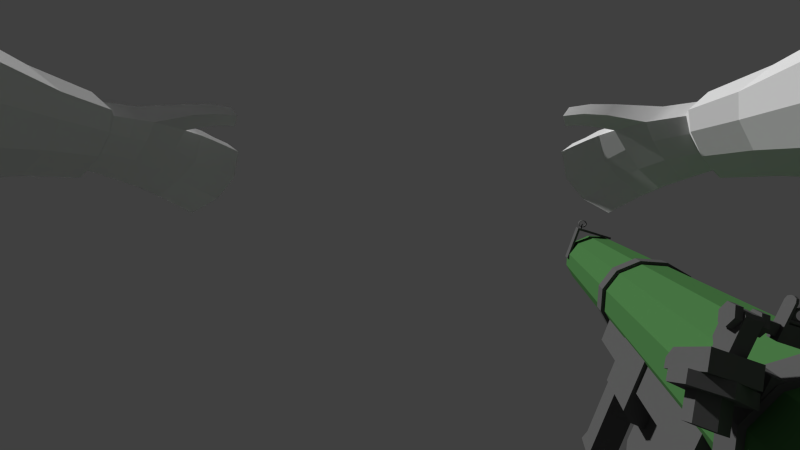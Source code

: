# Source: SMAW.blend  (saved by Blender 2.74.0; exported with 4.5.12 LTS)
import bpy
from mathutils import Matrix  # noqa: F401  (used for matrix-valued properties, if any)

bpy.ops.wm.read_factory_settings(use_empty=True)
scene = bpy.context.scene
scene.name = 'Scene'

# ---- collections
col_collection_1 = bpy.data.collections.new('Collection 1'); scene.collection.children.link(col_collection_1)

# ---- materials (node trees are filled in below, after node groups)
mat_material_002 = bpy.data.materials.new('Material.002')
mat_material_002.alpha_threshold = 0.0
mat_material_002.use_transparent_shadow = False
mat_material_002.diffuse_color = (0.07138, 0.2019, 0.06345, 1.0)
mat_material_002.roughness = 0.5
mat_material_002.line_color = (0.0, 0.0, 0.0, 1.0)
mat_material_004 = bpy.data.materials.new('Material.004')
mat_material_004.alpha_threshold = 0.0
mat_material_004.use_transparent_shadow = False
mat_material_004.diffuse_color = (0.1149, 0.1149, 0.1149, 1.0)
mat_material_004.roughness = 0.5
mat_material_004.line_color = (0.0, 0.0, 0.0, 1.0)
mat_material_003 = bpy.data.materials.new('Material.003')
mat_material_003.alpha_threshold = 0.0
mat_material_003.use_transparent_shadow = False
mat_material_003.diffuse_color = (0.1146, 0.1789, 0.07768, 1.0)
mat_material_003.roughness = 0.5
mat_material_003.line_color = (0.0, 0.0, 0.0, 1.0)
mat_material_005 = bpy.data.materials.new('Material.005')
mat_material_005.alpha_threshold = 0.0
mat_material_005.use_transparent_shadow = False
mat_material_005.diffuse_color = (0.0985, 0.0985, 0.0985, 1.0)
mat_material_005.roughness = 0.5
mat_material_005.line_color = (0.0, 0.0, 0.0, 1.0)
mat_material_006 = bpy.data.materials.new('Material.006')
mat_material_006.alpha_threshold = 0.0
mat_material_006.use_transparent_shadow = False
mat_material_006.roughness = 0.5
mat_material_006.line_color = (0.0, 0.0, 0.0, 1.0)
mat_material = bpy.data.materials.new('Material')
mat_material.alpha_threshold = 0.0
mat_material.use_transparent_shadow = False
mat_material.roughness = 0.5
mat_material_001 = bpy.data.materials.new('Material.001')
mat_material_001.alpha_threshold = 0.0
mat_material_001.use_transparent_shadow = False
mat_material_001.roughness = 0.5

# ---- material node trees

# ---- world
world_world = bpy.data.worlds.new('World'); scene.world = world_world
world_world.color = (0.05088, 0.05088, 0.05088)
world_world.use_sun_shadow = False
world_world.sun_shadow_jitter_overblur = 0.0
world_world.cycles.sampling_method = 'MANUAL'
world_world.cycles.sample_map_resolution = 256

# ---- cameras
cam_camera = bpy.data.cameras.new('Camera')
cam_camera.clip_end = 100.0
cam_camera.lens = 14.41
cam_camera.sensor_width = 32.0
cam_camera.sensor_height = 18.0
cam_camera.display_size = 2.0
cam_camera.lens_unit = 'FOV'
cam_camera.show_composition_thirds = True
cam_camera.show_composition_golden_tria_b = True
cam_camera.dof.focus_distance = 0.0
cam_camera.dof.aperture_fstop = 128.0

# ---- meshes
me_cylinder_001 = bpy.data.meshes.new('Cylinder.001')
me_cylinder_001.from_pydata([(0.083, 0.1005, 0.1096), (0.083, 0.1037, 0.1096), (0.0857, 0.1005, 0.1101), (0.0857, 0.1037, 0.1101), (0.088, 0.1005, 0.1117), (0.088, 0.1037, 0.1117), (0.08953, 0.1005, 0.114), (0.08953, 0.1037, 0.114), (0.09006, 0.1005, 0.1167), (0.09006, 0.1037, 0.1167), (0.08953, 0.1005, 0.1194), (0.08953, 0.1037, 0.1194), (0.088, 0.1005, 0.1217), (0.088, 0.1037, 0.1217), (0.0857, 0.1005, 0.1232), (0.0857, 0.1037, 0.1232), (0.083, 0.1005, 0.1237), (0.083, 0.1037, 0.1237), (0.0803, 0.1005, 0.1232), (0.0803, 0.1037, 0.1232), (0.078, 0.1005, 0.1217), (0.078, 0.1037, 0.1217), (0.07647, 0.1005, 0.1194), (0.07647, 0.1037, 0.1194), (0.07594, 0.1005, 0.1167), (0.07594, 0.1037, 0.1167), (0.07647, 0.1005, 0.114), (0.07647, 0.1037, 0.114), (0.078, 0.1005, 0.1117), (0.078, 0.1037, 0.1117), (0.0803, 0.1005, 0.1101), (0.0803, 0.1037, 0.1101), (0.083, 0.1006, 0.111), (0.08517, 0.1006, 0.1114), (0.08517, 0.1036, 0.1114), (0.083, 0.1036, 0.111), (0.08701, 0.1006, 0.1127), (0.08701, 0.1036, 0.1127), (0.08824, 0.1006, 0.1145), (0.08824, 0.1036, 0.1145), (0.08867, 0.1006, 0.1167), (0.08867, 0.1036, 0.1167), (0.08824, 0.1006, 0.1188), (0.08824, 0.1036, 0.1188), (0.08701, 0.1006, 0.1207), (0.08701, 0.1036, 0.1207), (0.08517, 0.1006, 0.1219), (0.08517, 0.1036, 0.1219), (0.083, 0.1006, 0.1223), (0.083, 0.1036, 0.1223), (0.08083, 0.1006, 0.1219), (0.08083, 0.1036, 0.1219), (0.07899, 0.1006, 0.1207), (0.07899, 0.1036, 0.1207), (0.07776, 0.1006, 0.1188), (0.07776, 0.1036, 0.1188), (0.07733, 0.1006, 0.1167), (0.07733, 0.1036, 0.1167), (0.07776, 0.1006, 0.1145), (0.07776, 0.1036, 0.1145), (0.07899, 0.1006, 0.1127), (0.07899, 0.1036, 0.1127), (0.08083, 0.1006, 0.1114), (0.08083, 0.1036, 0.1114), (0.09006, 0.1005, 0.1052), (0.09006, 0.1037, 0.1052), (0.07594, 0.1005, 0.1052), (0.07594, 0.1037, 0.1052), (0.083, -0.9148, 0.1041), (0.083, -0.895, 0.1041), (0.08779, -0.9148, 0.1051), (0.08779, -0.895, 0.1051), (0.09185, -0.9148, 0.1078), (0.09185, -0.895, 0.1078), (0.09457, -0.9148, 0.1119), (0.09457, -0.895, 0.1119), (0.09552, -0.9148, 0.1167), (0.09552, -0.895, 0.1167), (0.09457, -0.9148, 0.1215), (0.09457, -0.895, 0.1215), (0.09185, -0.9148, 0.1255), (0.09185, -0.895, 0.1255), (0.08779, -0.9148, 0.1282), (0.08779, -0.895, 0.1282), (0.083, -0.9148, 0.1292), (0.083, -0.895, 0.1292), (0.07821, -0.9148, 0.1282), (0.07821, -0.895, 0.1282), (0.07415, -0.9148, 0.1255), (0.07415, -0.895, 0.1255), (0.07143, -0.9148, 0.1215), (0.07143, -0.895, 0.1215), (0.07048, -0.9148, 0.1167), (0.07048, -0.895, 0.1167), (0.07143, -0.9148, 0.1119), (0.07143, -0.895, 0.1119), (0.07415, -0.9148, 0.1078), (0.07415, -0.895, 0.1078), (0.07821, -0.9148, 0.1051), (0.07821, -0.895, 0.1051), (-0.0651, -0.1514, -0.1039), (-0.0651, -0.3421, -0.1039), (-0.0651, -0.1514, 0.02241), (-0.0651, -0.3421, 0.02241), (-0.07326, -0.2506, -0.04784), (-0.07326, -0.1459, -0.04784), (0.07326, -0.1459, -0.04784), (0.07326, -0.2506, -0.04784), (-0.06771, -0.371, -0.0442), (-0.06771, 0.02912, -0.0442), (0.06771, 0.02912, -0.0442), (0.06771, -0.371, -0.0442), (-0.06771, -0.371, -0.109), (-0.06771, 0.02912, -0.109), (0.06771, 0.02912, -0.109), (0.06771, -0.371, -0.109), (-0.02439, -0.3441, -0.1067), (-0.02439, -0.2147, -0.1067), (0.02439, -0.2147, -0.1067), (0.02439, -0.3441, -0.1067), (-0.02439, -0.3641, -0.1508), (-0.02439, -0.2982, -0.1508), (0.02439, -0.2982, -0.1508), (0.02439, -0.3641, -0.1508), (-0.02439, -0.3681, -0.1799), (-0.02439, -0.3169, -0.1799), (0.02439, -0.3169, -0.1799), (0.02439, -0.3681, -0.1799), (-0.02439, -0.3681, -0.3271), (-0.02439, -0.3169, -0.3271), (0.02439, -0.3169, -0.3271), (0.02439, -0.3681, -0.3271), (-0.02439, -0.3824, -0.3568), (-0.02439, -0.3169, -0.3568), (0.02439, -0.3169, -0.3568), (0.02439, -0.3824, -0.3568), (-2.705e-08, -0.9289, -0.09242), (-2.705e-08, 0.3335, -0.09242), (0.04621, -0.9289, -0.08004), (0.04621, 0.3335, -0.08004), (0.08004, -0.9289, -0.04621), (0.08004, 0.3335, -0.04621), (0.09242, -0.9289, 1.233e-07), (0.09242, 0.3335, 1.372e-07), (0.08004, -0.9289, 0.04621), (0.08004, 0.3335, 0.04621), (0.04621, -0.9289, 0.08004), (0.04621, 0.3335, 0.08004), (-1.309e-08, -0.9289, 0.09242), (-1.309e-08, 0.3335, 0.09242), (-0.04621, -0.9289, 0.08004), (-0.04621, 0.3335, 0.08004), (-0.08004, -0.9289, 0.04621), (-0.08004, 0.3335, 0.04621), (-0.09242, -0.9289, 1.622e-07), (-0.09242, 0.3335, 1.762e-07), (-0.08004, -0.9289, -0.04621), (-0.08004, 0.3335, -0.04621), (-0.04621, -0.9289, -0.08004), (-0.04621, 0.3335, -0.08004), (-1.967e-08, -0.9289, -0.07472), (0.03736, -0.9289, -0.06471), (0.06471, -0.9289, -0.03736), (0.07472, -0.9289, 1.236e-07), (0.06471, -0.9289, 0.03736), (0.03736, -0.9289, 0.06471), (-1.309e-08, -0.9289, 0.07472), (-0.03736, -0.9289, 0.06471), (-0.06471, -0.9289, 0.03736), (-0.07472, -0.9289, 1.51e-07), (-0.06471, -0.9289, -0.03736), (-0.03736, -0.9289, -0.06471), (-8.661e-08, -0.6525, 4.456e-07), (-2.8e-08, -0.421, -0.09965), (-2.8e-08, -0.3863, -0.09965), (0.04983, -0.421, -0.0863), (0.04983, -0.3863, -0.0863), (0.0863, -0.421, -0.04983), (0.0863, -0.3863, -0.04983), (0.09965, -0.421, 1.22e-07), (0.09965, -0.3863, 1.371e-07), (0.0863, -0.421, 0.04983), (0.0863, -0.3863, 0.04983), (0.04983, -0.421, 0.0863), (0.04983, -0.3863, 0.0863), (-1.295e-08, -0.421, 0.09965), (-1.295e-08, -0.3863, 0.09965), (-0.04983, -0.421, 0.0863), (-0.04983, -0.3863, 0.0863), (-0.0863, -0.421, 0.04983), (-0.0863, -0.3863, 0.04983), (-0.09965, -0.421, 1.64e-07), (-0.09965, -0.3863, 1.791e-07), (-0.0863, -0.421, -0.04983), (-0.0863, -0.3863, -0.04983), (-0.04983, -0.421, -0.0863), (-0.04983, -0.3863, -0.0863), (-2.8e-08, 0.2668, -0.09965), (-2.8e-08, 0.3014, -0.09965), (0.04983, 0.2668, -0.0863), (0.04983, 0.3014, -0.0863), (0.0863, 0.2668, -0.04983), (0.0863, 0.3014, -0.04983), (0.09965, 0.2668, 1.22e-07), (0.09965, 0.3014, 1.371e-07), (0.0863, 0.2668, 0.04983), (0.0863, 0.3014, 0.04983), (0.04983, 0.2668, 0.0863), (0.04983, 0.3014, 0.0863), (-1.295e-08, 0.2668, 0.09965), (-1.295e-08, 0.3014, 0.09965), (-0.04983, 0.2668, 0.0863), (-0.04983, 0.3014, 0.0863), (-0.0863, 0.2668, 0.04983), (-0.0863, 0.3014, 0.04983), (-0.09965, 0.2668, 1.64e-07), (-0.09965, 0.3014, 1.791e-07), (-0.0863, 0.2668, -0.04983), (-0.0863, 0.3014, -0.04983), (-0.04983, 0.2668, -0.0863), (-0.04983, 0.3014, -0.0863), (-2.672e-08, 0.3335, -0.08129), (0.04065, 0.3335, -0.0704), (0.0704, 0.3335, -0.04065), (0.08129, 0.3335, 1.387e-07), (0.0704, 0.3335, 0.04065), (0.04065, 0.3335, 0.0704), (-1.445e-08, 0.3335, 0.08129), (-0.04065, 0.3335, 0.0704), (-0.0704, 0.3335, 0.04065), (-0.08129, 0.3335, 1.73e-07), (-0.0704, 0.3335, -0.04065), (-0.04065, 0.3335, -0.0704), (-2.672e-08, 0.3676, -0.08129), (0.04065, 0.3676, -0.0704), (0.0704, 0.3676, -0.04065), (0.08129, 0.3676, 1.685e-07), (0.0704, 0.3676, 0.04065), (0.04065, 0.3676, 0.0704), (-1.445e-08, 0.3676, 0.08129), (-0.04065, 0.3676, 0.0704), (-0.0704, 0.3676, 0.04065), (-0.08129, 0.3676, 2.028e-07), (-0.0704, 0.3676, -0.04065), (-0.04065, 0.3676, -0.0704), (-2.7e-08, 0.3663, -0.09845), (0.04923, 0.3663, -0.08526), (0.08526, 0.3663, -0.04923), (0.09845, 0.3663, 1.652e-07), (0.08526, 0.3663, 0.04923), (0.04923, 0.3663, 0.08526), (-1.213e-08, 0.3663, 0.09845), (-0.04923, 0.3663, 0.08526), (-0.08526, 0.3663, 0.04923), (-0.09845, 0.3663, 2.067e-07), (-0.08526, 0.3663, -0.04923), (-0.04923, 0.3663, -0.08526), (-2.7e-08, 0.412, -0.09845), (0.04923, 0.412, -0.08526), (0.08526, 0.412, -0.04923), (0.09845, 0.412, 2.127e-07), (0.08526, 0.412, 0.04923), (0.04923, 0.412, 0.08526), (-1.213e-08, 0.412, 0.09845), (-0.04923, 0.412, 0.08526), (-0.08526, 0.412, 0.04923), (-0.09845, 0.412, 2.542e-07), (-0.08526, 0.412, -0.04923), (-0.04923, 0.412, -0.08526), (-0.04854, -0.9113, 0.06991), (-0.04854, -0.7391, 0.06991), (-0.1258, -0.7391, 0.01422), (-0.1258, -0.9113, 0.01422), (-0.04854, -0.9113, -0.06991), (-0.04854, -0.7391, -0.06991), (-0.1258, -0.7391, -0.01422), (-0.1258, -0.9113, -0.01422), (-0.08727, -0.9113, 4.295e-08), (-0.1315, -0.9113, 4.109e-08), (-0.08727, -0.7391, 4.105e-08), (-0.1315, -0.7391, 3.919e-08), (-0.04854, -0.4145, 0.06991), (-0.04854, -0.3929, 0.06991), (-0.1258, -0.3929, 0.01422), (-0.1258, -0.4145, 0.01422), (-0.04854, -0.4145, -0.06991), (-0.04854, -0.3929, -0.06991), (-0.1258, -0.3929, -0.01422), (-0.1258, -0.4145, -0.01422), (-0.08727, -0.4145, 4.295e-08), (-0.1315, -0.4145, 4.109e-08), (-0.08727, -0.3929, 4.105e-08), (-0.1315, -0.3929, 3.919e-08), (-0.04854, 0.2729, 0.06991), (-0.04854, 0.2945, 0.06991), (-0.1258, 0.2945, 0.01422), (-0.1258, 0.2729, 0.01422), (-0.04854, 0.2729, -0.06991), (-0.04854, 0.2945, -0.06991), (-0.1258, 0.2945, -0.01422), (-0.1258, 0.2729, -0.01422), (-0.08727, 0.2729, 4.295e-08), (-0.1315, 0.2729, 4.109e-08), (-0.08727, 0.2945, 4.105e-08), (-0.1315, 0.2945, 3.919e-08), (-0.1244, -0.9208, -7.891e-08), (-0.1244, 0.303, -7.81e-08), (-0.1118, 0.303, -0.0126), (-0.1118, -0.9208, -0.0126), (-0.1118, -0.9208, 0.0126), (-0.1118, 0.303, 0.0126), (-0.09924, 0.303, -7.757e-08), (-0.09924, -0.9208, -7.785e-08), (0.08815, -0.9235, -0.01566), (0.08815, -0.8804, -0.01566), (0.0949, -0.8804, -0.01566), (0.0949, -0.9235, -0.01566), (0.08815, -0.9235, 0.09197), (0.08815, -0.8804, 0.09197), (0.0949, -0.8804, 0.09197), (0.0949, -0.9235, 0.09197), (0.08815, -0.9235, 0.09881), (0.08815, -0.8804, 0.09881), (0.0949, -0.8804, 0.09881), (0.0949, -0.9235, 0.09881), (-0.01401, -0.9235, 0.09197), (-0.01401, -0.8804, 0.09197), (-0.01401, -0.9235, 0.09881), (-0.01401, -0.8804, 0.09881), (-0.03352, -0.182, -0.1068), (-0.03352, 0.01439, -0.1068), (0.03352, 0.01439, -0.1068), (0.03352, -0.182, -0.1068), (-0.03352, -0.182, -0.2128), (-0.03352, 0.01439, -0.1243), (0.03352, 0.01439, -0.1243), (0.03352, -0.182, -0.2128), (-0.03352, -0.1708, -0.2271), (-0.03352, -0.04332, -0.2271), (0.03352, -0.04332, -0.2271), (0.03352, -0.1708, -0.2271), (-0.02455, -0.1156, -0.2236), (-0.02455, -0.0503, -0.2236), (0.02455, -0.0503, -0.2236), (0.02455, -0.1156, -0.2236), (-0.02455, -0.0846, -0.413), (-0.02455, -0.01932, -0.413), (0.02455, -0.01932, -0.413), (0.02455, -0.0846, -0.413), (-0.1312, -0.3421, -0.08967), (-0.117, -0.3421, -0.1039), (-0.117, -0.1514, -0.1039), (-0.1312, -0.1514, -0.08967), (-0.117, -0.3421, 0.02241), (-0.1312, -0.3421, 0.00819), (-0.1312, -0.1514, 0.00819), (-0.117, -0.1514, 0.02241), (-0.07326, -0.2506, -0.1473), (-0.0573, -0.2506, -0.1632), (-0.0573, -0.1459, -0.1632), (-0.07326, -0.1459, -0.1473), (0.07326, -0.1459, -0.1473), (0.0573, -0.1459, -0.1632), (0.0573, -0.2506, -0.1632), (0.07326, -0.2506, -0.1473), (-2.8e-08, 0.08256, -0.09965), (-2.8e-08, 0.1172, -0.09965), (0.04983, 0.08256, -0.0863), (0.04983, 0.1172, -0.0863), (0.0863, 0.08256, -0.04983), (0.0863, 0.1172, -0.04983), (0.09965, 0.08256, 1.22e-07), (0.09965, 0.1172, 1.371e-07), (0.0863, 0.08256, 0.04983), (0.0863, 0.1172, 0.04983), (0.04983, 0.08256, 0.0863), (0.04983, 0.1172, 0.0863), (-1.295e-08, 0.08256, 0.09965), (-1.295e-08, 0.1172, 0.09965), (-0.04983, 0.08256, 0.0863), (-0.04983, 0.1172, 0.0863), (-0.0863, 0.08256, 0.04983), (-0.0863, 0.1172, 0.04983), (-0.09965, 0.08256, 1.64e-07), (-0.09965, 0.1172, 1.791e-07), (-0.0863, 0.08256, -0.04983), (-0.0863, 0.1172, -0.04983), (-0.04983, 0.08256, -0.0863), (-0.04983, 0.1172, -0.0863), (0.07019, 0.09407, 0.08684), (0.07019, 0.1085, 0.08684), (0.09581, 0.1085, 0.08684), (0.09581, 0.09407, 0.08684), (0.07019, 0.09407, 0.1056), (0.07019, 0.1085, 0.1056), (0.09581, 0.1085, 0.1056), (0.09581, 0.09407, 0.1056), (0.116, 0.09197, 0.04041), (0.116, 0.1171, 0.04041), (0.1308, 0.1171, 0.04041), (0.1308, 0.09197, 0.04041), (0.1108, 0.07602, 0.01561), (0.1108, 0.1415, 0.04616), (0.1535, 0.1415, 0.04616), (0.1535, 0.07602, 0.01561), (0.1108, 0.1316, 0.06744), (0.1535, 0.1316, 0.06744), (0.1098, 0.09655, 0.09061), (0.1098, 0.1045, 0.09061), (0.1098, 0.09655, 0.1028), (0.1098, 0.1045, 0.1028), (0.09349, 0.09655, 0.09061), (0.09349, 0.1045, 0.09061), (0.09349, 0.09655, 0.1028), (0.09349, 0.1045, 0.1028), (0.1472, 0.1274, 0.02296), (0.1318, 0.1355, 0.02672), (0.1318, 0.15, 0.03349), (0.1318, 0.1437, 0.04702), (0.1611, 0.1347, 0.02635), (0.1611, 0.1284, 0.03987), (0.1611, 0.104, 0.01205), (0.1611, 0.09772, 0.02558), (0.1318, 0.0887, 0.004904), (0.1318, 0.08239, 0.01843), (0.1025, 0.104, 0.01205), (0.1025, 0.09772, 0.02558), (0.1025, 0.1347, 0.02635), (0.1025, 0.1284, 0.03987), (0.1472, 0.1113, 0.01544), (0.1318, 0.1032, 0.01168), (0.1164, 0.1113, 0.01544), (0.1164, 0.1274, 0.02296), (0.1472, 0.1404, -0.004924), (0.1318, 0.1485, -0.001165), (0.1472, 0.1243, -0.01244), (0.1318, 0.1162, -0.0162), (0.1164, 0.1243, -0.01244), (0.1164, 0.1404, -0.004924), (0.1114, 0.09575, 0.03383), (0.1114, 0.108, 0.03383), (0.1114, 0.09575, 0.04739), (0.1114, 0.108, 0.04739), (0.09137, 0.09575, 0.03383), (0.09137, 0.108, 0.03383), (0.09137, 0.09575, 0.04739), (0.09137, 0.108, 0.04739), (0.09238, 0.1158, 0.03183), (0.09238, 0.1158, 0.05557), (0.07862, 0.1158, 0.03183), (0.07862, 0.1158, 0.05557), (0.09238, 0.08629, 0.03183), (0.09238, 0.08629, 0.05557), (0.07862, 0.08629, 0.03183), (0.07862, 0.08629, 0.05557), (0.116, 0.08565, 0.06848), (0.116, 0.1171, 0.06848), (0.1308, 0.1171, 0.06848), (0.1308, 0.08565, 0.06848), (0.116, 0.1171, 0.06223), (0.1308, 0.1171, 0.06223), (0.1308, 0.09197, 0.06223), (0.116, 0.09197, 0.06223), (0.1108, 0.07078, 0.02684), (0.1108, 0.07615, 0.04158), (0.1535, 0.07615, 0.04158), (0.1535, 0.07078, 0.02684), (0.083, -0.9148, 0.1055), (0.08728, -0.9148, 0.1063), (0.08728, -0.895, 0.1063), (0.083, -0.895, 0.1055), (0.09091, -0.9148, 0.1087), (0.09091, -0.895, 0.1087), (0.09334, -0.9148, 0.1124), (0.09334, -0.895, 0.1124), (0.09419, -0.9148, 0.1167), (0.09419, -0.895, 0.1167), (0.09334, -0.9148, 0.1209), (0.09334, -0.895, 0.1209), (0.09091, -0.9148, 0.1246), (0.09091, -0.895, 0.1246), (0.08728, -0.9148, 0.127), (0.08728, -0.895, 0.127), (0.083, -0.9148, 0.1279), (0.083, -0.895, 0.1279), (0.07872, -0.9148, 0.127), (0.07872, -0.895, 0.127), (0.07509, -0.9148, 0.1246), (0.07509, -0.895, 0.1246), (0.07266, -0.9148, 0.1209), (0.07266, -0.895, 0.1209), (0.07181, -0.9148, 0.1167), (0.07181, -0.895, 0.1167), (0.07266, -0.9148, 0.1124), (0.07266, -0.895, 0.1124), (0.07509, -0.9148, 0.1087), (0.07509, -0.895, 0.1087), (0.07872, -0.9148, 0.1063), (0.07872, -0.895, 0.1063), (0.08203, -0.9128, 0.1049), (0.08203, -0.8971, 0.1049), (0.08397, -0.8971, 0.1049), (0.08397, -0.9128, 0.1049), (0.08203, -0.9128, 0.1138), (0.08203, -0.8971, 0.1138), (0.08397, -0.8971, 0.1138), (0.08397, -0.9128, 0.1138), (0.08066, -0.9128, 0.09793), (0.08066, -0.8971, 0.09793), (0.08534, -0.8971, 0.09793), (0.08534, -0.9128, 0.09793), (0.08066, -0.9128, 0.1049), (0.08066, -0.8971, 0.1049), (0.08534, -0.8971, 0.1049), (0.08534, -0.9128, 0.1049), (0.07248, 0.1085, 0.08684), (0.09352, 0.1085, 0.08684), (0.09352, 0.1085, 0.1056), (0.07248, 0.1085, 0.1056), (0.09352, 0.09407, 0.1056), (0.07248, 0.09407, 0.1056), (0.07248, 0.09407, 0.08684), (0.09352, 0.09407, 0.08684), (0.07019, 0.09407, 0.1262), (0.07019, 0.09955, 0.1316), (0.07019, 0.09568, 0.13), (0.07019, 0.103, 0.1316), (0.07019, 0.1085, 0.1262), (0.07019, 0.1069, 0.13), (0.09581, 0.1085, 0.1262), (0.09581, 0.103, 0.1316), (0.09581, 0.1069, 0.13), (0.09581, 0.09955, 0.1316), (0.09581, 0.09407, 0.1262), (0.09581, 0.09568, 0.13), (0.09352, 0.103, 0.1316), (0.09352, 0.1085, 0.1262), (0.09352, 0.1069, 0.13), (0.07248, 0.1085, 0.1262), (0.07248, 0.103, 0.1316), (0.07248, 0.1069, 0.13), (0.09352, 0.09407, 0.1262), (0.09352, 0.09955, 0.1316), (0.09352, 0.09568, 0.13), (0.07248, 0.09955, 0.1316), (0.07248, 0.09407, 0.1262), (0.07248, 0.09568, 0.13), (0.09373, 0.1062, 0.1065), (0.09373, 0.1044, 0.1083), (0.09373, 0.106, 0.1099), (0.07227, 0.1062, 0.1065), (0.07227, 0.1044, 0.1083), (0.07227, 0.106, 0.1099), (0.09373, 0.1072, 0.1075), (0.09373, 0.1072, 0.1087), (0.07227, 0.1072, 0.1087), (0.07227, 0.1072, 0.1075), (0.116, 0.08565, 0.1013), (0.116, 0.08931, 0.105), (0.116, 0.1134, 0.105), (0.116, 0.1171, 0.1013), (0.1308, 0.1171, 0.1013), (0.1308, 0.1134, 0.105), (0.1308, 0.08931, 0.105), (0.1308, 0.08565, 0.1013), (0.04143, 0.412, -0.07176), (-2.099e-08, 0.412, -0.08286), (0.07176, 0.412, -0.04143), (0.08286, 0.412, 2.127e-07), (0.07176, 0.412, 0.04143), (0.04143, 0.412, 0.07176), (-1.237e-08, 0.412, 0.08286), (-0.04143, 0.412, 0.07176), (-0.07176, 0.412, 0.04143), (-0.08286, 0.412, 2.422e-07), (-0.07176, 0.412, -0.04143), (-0.04143, 0.412, -0.07176), (0.03526, 0.377, -0.06107), (0.083, -0.9128, 0.1162), (0.083, -0.8971, 0.1162), (-0.04854, 0.08766, 0.06991), (-0.04854, 0.1093, 0.06991), (-0.1258, 0.1093, 0.01422), (-0.1258, 0.08766, 0.01422), (-0.04854, 0.08766, -0.06991), (-0.04854, 0.1093, -0.06991), (-0.1258, 0.1093, -0.01422), (-0.1258, 0.08766, -0.01422), (-0.08727, 0.08766, 4.295e-08), (-0.1315, 0.08766, 4.109e-08), (-0.08727, 0.1093, 4.105e-08), (-0.1315, 0.1093, 3.919e-08), (0.1162, 0.1163, 0.09689), (0.1095, 0.1163, 0.09689), (0.1162, 0.1097, 0.1083), (0.1095, 0.1097, 0.1083), (0.1162, 0.09644, 0.1083), (0.1095, 0.09644, 0.1083), (0.1162, 0.08983, 0.09689), (0.1095, 0.08983, 0.09689), (0.1162, 0.09644, 0.08545), (0.1095, 0.09644, 0.08545), (0.1162, 0.1097, 0.08545), (0.1095, 0.1097, 0.08545), (0.1377, 0.1163, 0.09689), (0.131, 0.1163, 0.09689), (0.1377, 0.1097, 0.1083), (0.131, 0.1097, 0.1083), (0.1377, 0.09644, 0.1083), (0.131, 0.09644, 0.1083), (0.1377, 0.08983, 0.09689), (0.131, 0.08983, 0.09689), (0.1377, 0.09644, 0.08545), (0.131, 0.09644, 0.08545), (0.1377, 0.1097, 0.08545), (0.131, 0.1097, 0.08545), (-6.473e-09, 0.377, -0.07051), (0.06107, 0.377, -0.03526), (0.07051, 0.377, 1.845e-07), (0.06107, 0.377, 0.03526), (0.03526, 0.377, 0.06107), (8.55e-10, 0.377, 0.07051), (-0.03526, 0.377, 0.06107), (-0.06107, 0.377, 0.03526), (-0.07051, 0.377, 2.096e-07), (-0.06107, 0.377, -0.03526), (-0.03526, 0.377, -0.06107)], [], [(8, 9, 11, 10), (10, 11, 13, 12), (12, 13, 15, 14), (14, 15, 17, 16), (16, 17, 19, 18), (18, 19, 21, 20), (20, 21, 23, 22), (22, 23, 25, 24), (7, 9, 65), (62, 63, 61, 60), (9, 8, 64, 65), (24, 25, 67, 66), (32, 35, 63, 62), (33, 32, 0, 2), (35, 34, 3, 1), (36, 33, 2, 4), (34, 37, 5, 3), (38, 36, 4, 6), (37, 39, 7, 5), (40, 38, 6, 8), (39, 41, 9, 7), (42, 40, 8, 10), (41, 43, 11, 9), (44, 42, 10, 12), (43, 45, 13, 11), (46, 44, 12, 14), (45, 47, 15, 13), (48, 46, 14, 16), (47, 49, 17, 15), (50, 48, 16, 18), (49, 51, 19, 17), (52, 50, 18, 20), (51, 53, 21, 19), (54, 52, 20, 22), (53, 55, 23, 21), (56, 54, 22, 24), (55, 57, 25, 23), (58, 56, 24, 26), (57, 59, 27, 25), (60, 58, 26, 28), (59, 61, 29, 27), (62, 60, 28, 30), (61, 63, 31, 29), (32, 62, 30, 0), (63, 35, 1, 31), (60, 61, 59, 58), (58, 59, 57, 56), (56, 57, 55, 54), (54, 55, 53, 52), (52, 53, 51, 50), (50, 51, 49, 48), (48, 49, 47, 46), (46, 47, 45, 44), (44, 45, 43, 42), (42, 43, 41, 40), (40, 41, 39, 38), (38, 39, 37, 36), (36, 37, 34, 33), (33, 34, 35, 32), (7, 65, 5), (5, 65, 3), (1, 3, 65), (25, 27, 67), (27, 29, 67), (29, 31, 67), (31, 1, 67), (65, 67, 1), (8, 6, 64), (6, 4, 64), (4, 2, 64), (2, 0, 64), (24, 66, 26), (28, 26, 66), (30, 28, 66), (0, 30, 66), (64, 0, 66), (68, 69, 71, 70), (70, 71, 73, 72), (72, 73, 75, 74), (74, 75, 77, 76), (76, 77, 79, 78), (78, 79, 81, 80), (80, 81, 83, 82), (82, 83, 85, 84), (84, 85, 87, 86), (86, 87, 89, 88), (88, 89, 91, 90), (90, 91, 93, 92), (92, 93, 95, 94), (94, 95, 97, 96), (497, 498, 496, 495), (98, 99, 69, 68), (96, 97, 99, 98), (467, 470, 498, 497), (350, 351, 100, 101), (103, 102, 356, 353), (355, 356, 102, 100, 351, 352), (103, 353, 354, 349, 350, 101), (112, 113, 114, 115), (107, 104, 357, 358, 363, 364), (104, 105, 360, 357), (106, 107, 364, 361), (105, 106, 361, 362, 359, 360), (111, 108, 112, 115), (110, 111, 115, 114), (108, 109, 113, 112), (127, 124, 128, 131), (123, 120, 124, 127), (119, 116, 120, 123), (118, 119, 123, 122), (117, 118, 122, 121), (116, 117, 121, 120), (122, 123, 127, 126), (121, 122, 126, 125), (120, 121, 125, 124), (131, 128, 132, 135), (126, 127, 131, 130), (125, 126, 130, 129), (124, 125, 129, 128), (132, 133, 134, 135), (130, 131, 135, 134), (129, 130, 134, 133), (128, 129, 133, 132), (136, 137, 139, 138), (138, 139, 141, 140), (140, 141, 143, 142), (142, 143, 145, 144), (144, 145, 147, 146), (146, 147, 149, 148), (148, 149, 151, 150), (150, 151, 153, 152), (152, 153, 155, 154), (154, 155, 157, 156), (139, 137, 159, 157, 155, 153, 151, 149, 147, 145, 143, 141), (158, 159, 137, 136), (156, 157, 159, 158), (161, 160, 136, 138), (162, 161, 138, 140), (163, 162, 140, 142), (164, 163, 142, 144), (165, 164, 144, 146), (166, 165, 146, 148), (167, 166, 148, 150), (168, 167, 150, 152), (169, 168, 152, 154), (170, 169, 154, 156), (171, 170, 156, 158), (160, 171, 158, 136), (171, 160, 172), (170, 171, 172), (169, 170, 172), (168, 169, 172), (167, 168, 172), (166, 167, 172), (165, 166, 172), (164, 165, 172), (163, 164, 172), (162, 163, 172), (161, 162, 172), (160, 161, 172), (173, 174, 176, 175), (175, 176, 178, 177), (177, 178, 180, 179), (179, 180, 182, 181), (181, 182, 184, 183), (183, 184, 186, 185), (185, 186, 188, 187), (187, 188, 190, 189), (189, 190, 192, 191), (191, 192, 194, 193), (195, 196, 174, 173), (193, 194, 196, 195), (173, 175, 177, 179, 181, 183, 185, 187, 189, 191, 193, 195), (176, 174, 196, 194, 192, 190, 188, 186, 184, 182, 180, 178), (197, 198, 200, 199), (199, 200, 202, 201), (201, 202, 204, 203), (203, 204, 206, 205), (205, 206, 208, 207), (207, 208, 210, 209), (209, 210, 212, 211), (211, 212, 214, 213), (213, 214, 216, 215), (215, 216, 218, 217), (219, 220, 198, 197), (217, 218, 220, 219), (197, 199, 201, 203, 205, 207, 209, 211, 213, 215, 217, 219), (200, 198, 220, 218, 216, 214, 212, 210, 208, 206, 204, 202), (221, 232, 244, 233), (232, 231, 243, 244), (231, 230, 242, 243), (230, 229, 241, 242), (229, 228, 240, 241), (228, 227, 239, 240), (227, 226, 238, 239), (226, 225, 237, 238), (225, 224, 236, 237), (224, 223, 235, 236), (223, 222, 234, 235), (222, 221, 233, 234), (246, 247, 248, 249, 250, 251, 252, 253, 254, 255, 256, 245), (245, 256, 268, 257), (256, 255, 267, 268), (255, 254, 266, 267), (254, 253, 265, 266), (253, 252, 264, 265), (252, 251, 263, 264), (251, 250, 262, 263), (250, 249, 261, 262), (249, 248, 260, 261), (248, 247, 259, 260), (247, 246, 258, 259), (246, 245, 257, 258), (278, 280, 275, 276), (280, 279, 274, 275), (277, 278, 276, 273), (276, 275, 274, 273), (269, 270, 271, 272), (272, 271, 280, 278), (271, 270, 279, 280), (269, 272, 278, 277), (290, 292, 287, 288), (292, 291, 286, 287), (289, 290, 288, 285), (288, 287, 286, 285), (281, 282, 283, 284), (284, 283, 292, 290), (283, 282, 291, 292), (281, 284, 290, 289), (302, 304, 299, 300), (304, 303, 298, 299), (301, 302, 300, 297), (300, 299, 298, 297), (293, 294, 295, 296), (296, 295, 304, 302), (295, 294, 303, 304), (293, 296, 302, 301), (309, 310, 306, 305), (318, 319, 315, 314), (311, 312, 308, 307), (317, 318, 314, 313), (305, 306, 307, 308), (312, 311, 310, 309), (319, 320, 316, 315), (320, 317, 313, 316), (313, 314, 315, 316), (317, 320, 324, 321), (324, 323, 322, 321), (320, 319, 323, 324), (319, 318, 322, 323), (322, 318, 326, 328), (326, 325, 327, 328), (317, 321, 327, 325), (321, 322, 328, 327), (318, 317, 325, 326), (329, 332, 331, 330), (113, 109, 110, 114), (336, 333, 337, 340), (332, 329, 333, 336), (331, 332, 336, 335), (330, 331, 335, 334), (329, 330, 334, 333), (337, 338, 339, 340), (335, 336, 340, 339), (334, 335, 339, 338), (333, 334, 338, 337), (345, 346, 347, 348), (344, 341, 345, 348), (343, 344, 348, 347), (342, 343, 347, 346), (341, 342, 346, 345), (353, 356, 355, 354), (351, 350, 349, 352), (354, 355, 352, 349), (359, 358, 357, 360), (363, 362, 361, 364), (358, 359, 362, 363), (365, 366, 368, 367), (367, 368, 370, 369), (369, 370, 372, 371), (371, 372, 374, 373), (373, 374, 376, 375), (375, 376, 378, 377), (377, 378, 380, 379), (379, 380, 382, 381), (381, 382, 384, 383), (383, 384, 386, 385), (387, 388, 366, 365), (385, 386, 388, 387), (368, 366, 388, 386, 384, 382, 380, 378, 376, 374, 372, 370), (365, 367, 369, 371, 373, 375, 377, 379, 381, 383, 385, 387), (393, 394, 390, 389), (517, 395, 391, 516), (395, 396, 392, 391), (520, 393, 389, 521), (522, 516, 391, 392), (520, 518, 538, 540, 539, 544, 546, 545), (462, 459, 398, 397), (459, 460, 399, 398), (460, 461, 400, 399), (461, 462, 397, 400), (397, 398, 399, 400), (560, 561, 457, 456), (401, 402, 403, 404), (404, 466, 463, 401), (403, 406, 465, 466, 404), (402, 405, 406, 403), (464, 465, 406, 405), (408, 407, 411, 412), (410, 408, 412, 414), (409, 410, 414, 413), (407, 409, 413, 411), (415, 429, 435, 433), (417, 418, 420, 419), (416, 415, 433, 434), (419, 420, 422, 421), (431, 432, 438, 437), (434, 433, 435, 436, 437, 438), (421, 422, 424, 423), (430, 431, 437, 436), (423, 424, 426, 425), (420, 418, 428, 426, 424, 422), (427, 428, 418, 417), (425, 426, 428, 427), (432, 416, 434, 438), (429, 430, 436, 435), (417, 419, 421, 423, 425, 427), (452, 454, 453, 451), (448, 447, 449, 450), (442, 440, 444, 446), (439, 441, 445, 443), (441, 442, 446, 445), (440, 439, 443, 444), (447, 451, 453, 449), (450, 454, 452, 448), (448, 452, 451, 447), (563, 562, 559, 558), (561, 562, 563, 564, 458, 457), (557, 558, 559, 560, 456, 455), (455, 456, 459, 462), (456, 457, 460, 459), (457, 458, 461, 460), (458, 455, 462, 461), (463, 466, 465, 464), (401, 463, 464, 405, 402), (468, 467, 68, 70), (470, 469, 71, 69), (471, 468, 70, 72), (469, 472, 73, 71), (473, 471, 72, 74), (472, 474, 75, 73), (475, 473, 74, 76), (474, 476, 77, 75), (477, 475, 76, 78), (476, 478, 79, 77), (479, 477, 78, 80), (478, 480, 81, 79), (481, 479, 80, 82), (480, 482, 83, 81), (483, 481, 82, 84), (482, 484, 85, 83), (485, 483, 84, 86), (484, 486, 87, 85), (487, 485, 86, 88), (486, 488, 89, 87), (489, 487, 88, 90), (488, 490, 91, 89), (491, 489, 90, 92), (490, 492, 93, 91), (493, 491, 92, 94), (492, 494, 95, 93), (495, 493, 94, 96), (494, 496, 97, 95), (497, 495, 96, 98), (496, 498, 99, 97), (467, 497, 98, 68), (498, 470, 69, 99), (495, 496, 494, 493), (493, 494, 492, 491), (491, 492, 490, 489), (489, 490, 488, 487), (487, 488, 486, 485), (485, 486, 484, 483), (483, 484, 482, 481), (481, 482, 480, 479), (479, 480, 478, 477), (477, 478, 476, 475), (475, 476, 474, 473), (473, 474, 472, 471), (471, 472, 469, 468), (468, 469, 470, 467), (503, 504, 500, 499), (504, 505, 501, 500), (505, 506, 502, 501), (506, 503, 499, 502), (511, 512, 508, 507), (512, 513, 509, 508), (513, 514, 510, 509), (514, 511, 507, 510), (394, 518, 515, 390), (518, 517, 516, 515), (396, 519, 522, 392), (519, 520, 521, 522), (389, 390, 515, 521), (521, 515, 516, 522), (519, 517, 518, 520), (393, 520, 545, 523), (396, 395, 529, 531, 530, 532, 534, 533), (517, 519, 541, 543, 542, 535, 537, 536), (532, 530, 535, 542), (518, 394, 527, 538), (395, 517, 536, 529), (519, 396, 533, 541), (544, 539, 526, 524), (535, 530, 531, 537), (537, 531, 529, 536), (544, 524, 525, 546), (546, 525, 523, 545), (538, 527, 528, 540), (540, 528, 526, 539), (541, 533, 534, 543), (543, 534, 532, 542), (394, 393, 523, 525, 524, 526, 528, 527), (547, 548, 551, 550), (548, 549, 552, 551), (549, 554, 555, 552), (553, 556, 555, 554), (553, 547, 550, 556), (559, 562, 561, 560), (563, 558, 557, 564), (564, 557, 455, 458), (566, 565, 258, 257), (565, 567, 259, 258), (567, 568, 260, 259), (568, 569, 261, 260), (569, 570, 262, 261), (570, 571, 263, 262), (571, 572, 264, 263), (572, 573, 265, 264), (573, 574, 266, 265), (574, 575, 267, 266), (575, 576, 268, 267), (576, 566, 257, 268), (567, 565, 577, 617), (568, 567, 617, 618), (569, 568, 618, 619), (570, 569, 619, 620), (571, 570, 620, 621), (572, 571, 621, 622), (573, 572, 622, 623), (574, 573, 623, 624), (575, 574, 624, 625), (576, 575, 625, 626), (577, 616, 626, 625, 624, 623, 622, 621, 620, 619, 618, 617), (566, 576, 626, 616), (506, 505, 579, 578), (505, 504, 579), (504, 503, 578, 579), (503, 506, 578), (305, 308, 312, 309), (306, 310, 311, 307), (589, 591, 586, 587), (591, 590, 585, 586), (588, 589, 587, 584), (587, 586, 585, 584), (580, 581, 582, 583), (583, 582, 591, 589), (582, 581, 590, 591), (580, 583, 589, 588), (592, 593, 595, 594), (594, 595, 597, 596), (596, 597, 599, 598), (598, 599, 601, 600), (595, 593, 603, 601, 599, 597), (602, 603, 593, 592), (600, 601, 603, 602), (592, 594, 596, 598, 600, 602), (604, 605, 607, 606), (606, 607, 609, 608), (608, 609, 611, 610), (610, 611, 613, 612), (607, 605, 615, 613, 611, 609), (614, 615, 605, 604), (612, 613, 615, 614), (604, 606, 608, 610, 612, 614), (565, 566, 616, 577)])
me_cylinder_001.polygons.foreach_set('material_index', [1, 1, 1, 1, 1, 1, 1, 1, 1, 1, 1, 1, 1, 1, 1, 1, 1, 1, 1, 1, 1, 1, 1, 1, 1, 1, 1, 1, 1, 1, 1, 1, 1, 1, 1, 1, 1, 1, 1, 1, 1, 1, 1, 1, 1, 1, 1, 1, 1, 1, 1, 1, 1, 1, 1, 1, 1, 1, 1, 1, 1, 1, 1, 1, 1, 1, 1, 1, 1, 1, 1, 1, 1, 1, 1, 1, 1, 1, 1, 1, 1, 1, 1, 1, 1, 1, 1, 1, 1, 1, 1, 1, 1, 1, 1, 1, 1, 1, 1, 1, 1, 1, 1, 1, 1, 1, 1, 1, 1, 1, 1, 1, 1, 1, 1, 1, 1, 1, 1, 1, 1, 1, 1, 0, 0, 0, 0, 0, 0, 0, 0, 0, 0, 0, 0, 0, 0, 0, 0, 0, 0, 0, 0, 0, 0, 0, 0, 0, 0, 0, 0, 0, 0, 0, 0, 0, 0, 0, 0, 0, 1, 1, 1, 1, 1, 1, 1, 1, 1, 1, 1, 1, 1, 1, 1, 1, 1, 1, 1, 1, 1, 1, 1, 1, 1, 1, 1, 1, 1, 1, 1, 1, 1, 1, 1, 1, 1, 1, 1, 1, 1, 1, 1, 1, 1, 1, 1, 1, 1, 1, 1, 1, 1, 1, 1, 1, 1, 1, 1, 1, 1, 1, 1, 1, 1, 1, 1, 1, 1, 1, 1, 1, 1, 1, 1, 1, 1, 1, 1, 1, 1, 1, 1, 1, 1, 1, 1, 1, 1, 1, 1, 1, 1, 1, 1, 1, 1, 1, 1, 1, 1, 1, 1, 1, 1, 1, 1, 1, 1, 1, 1, 1, 1, 1, 1, 1, 1, 1, 1, 1, 1, 1, 1, 1, 1, 1, 1, 1, 1, 1, 1, 1, 1, 1, 1, 1, 1, 1, 1, 1, 1, 1, 1, 1, 1, 1, 1, 1, 1, 1, 1, 1, 1, 1, 1, 1, 1, 1, 1, 1, 1, 1, 1, 1, 1, 1, 1, 1, 1, 1, 1, 1, 1, 1, 1, 1, 1, 1, 1, 1, 1, 1, 1, 1, 1, 1, 1, 1, 1, 1, 1, 1, 1, 1, 1, 1, 1, 1, 1, 1, 1, 1, 1, 1, 1, 1, 1, 1, 1, 1, 1, 1, 1, 1, 1, 1, 1, 1, 1, 1, 1, 1, 1, 1, 1, 1, 1, 1, 1, 1, 1, 1, 1, 1, 1, 1, 1, 1, 1, 1, 1, 1, 1, 1, 1, 1, 1, 1, 1, 1, 1, 1, 1, 1, 1, 1, 1, 1, 1, 1, 1, 1, 1, 1, 1, 1, 1, 1, 1, 1, 1, 1, 1, 1, 1, 1, 1, 1, 1, 1, 1, 1, 1, 1, 1, 1, 1, 1, 1, 1, 1, 1, 1, 1, 1, 1, 1, 1, 1, 1, 1, 1, 1, 1, 1, 1, 1, 1, 1, 1, 1, 1, 1, 1, 1, 1, 1, 1, 1, 1, 1, 1, 1, 1, 1, 1])
me_cylinder_001.materials.append(mat_material_002)
me_cylinder_001.materials.append(mat_material_004)
me_cylinder_001.use_remesh_preserve_volume = False
me_cylinder_001.use_remesh_preserve_attributes = False
me_cylinder_001.use_mirror_vertex_groups = False
me_cylinder_001.update()
me_cylinder_002 = bpy.data.meshes.new('Cylinder.002')
me_cylinder_002.from_pydata([(1.806e-09, 0.09965, -0.09939), (1.806e-09, 0.09965, -0.06476), (0.04983, 0.0863, -0.09939), (0.04983, 0.0863, -0.06476), (0.0863, 0.04983, -0.09939), (0.0863, 0.04983, -0.06476), (0.09965, -1.915e-07, -0.09939), (0.09965, -2.112e-07, -0.06476), (0.0863, -0.04983, -0.09939), (0.0863, -0.04983, -0.06476), (0.04983, -0.0863, -0.09939), (0.04983, -0.0863, -0.06476), (1.685e-08, -0.09965, -0.09939), (1.685e-08, -0.09965, -0.06476), (-0.04983, -0.0863, -0.09939), (-0.04983, -0.0863, -0.06476), (-0.0863, -0.04983, -0.09939), (-0.0863, -0.04983, -0.06476), (-0.09965, -2.335e-07, -0.09939), (-0.09965, -2.532e-07, -0.06476), (-0.0863, 0.04983, -0.09939), (-0.0863, 0.04983, -0.06476), (-0.04983, 0.0863, -0.09939), (-0.04983, 0.0863, -0.06476), (-0.04854, -0.07326, -0.0933), (-0.04854, -0.07326, -0.0717), (-0.1551, -0.02671, -0.0717), (-0.1551, -0.02671, -0.0933), (-0.04854, 0.07326, -0.0933), (-0.04854, 0.07326, -0.0717), (-0.1551, 0.02671, -0.0717), (-0.1551, 0.02671, -0.0933), (-0.08727, -1.118e-07, -0.0933), (-0.1608, -1.094e-07, -0.0933), (-0.08727, -1.12e-07, -0.0717), (-0.1608, -1.088e-07, -0.0717), (-0.1529, 0.01953, -0.3901), (-0.1529, 0.01953, -0.089), (-0.1268, 0.01953, -0.089), (-0.1268, 0.01953, -0.3901), (-0.1529, -0.01953, -0.3901), (-0.1529, -0.01953, -0.089), (-0.1268, -0.01953, -0.089), (-0.1268, -0.01953, -0.3901), (1.806e-09, 0.09965, -0.4112), (1.806e-09, 0.09965, -0.3766), (0.04983, 0.0863, -0.4112), (0.04983, 0.0863, -0.3766), (0.0863, 0.04983, -0.4112), (0.0863, 0.04983, -0.3766), (0.09965, -1.496e-07, -0.4112), (0.09965, -1.693e-07, -0.3766), (0.0863, -0.04983, -0.4112), (0.0863, -0.04983, -0.3766), (0.04983, -0.0863, -0.4112), (0.04983, -0.0863, -0.3766), (1.685e-08, -0.09965, -0.4112), (1.685e-08, -0.09965, -0.3766), (-0.04983, -0.0863, -0.4112), (-0.04983, -0.0863, -0.3766), (-0.0863, -0.04983, -0.4112), (-0.0863, -0.04983, -0.3766), (-0.09965, -1.916e-07, -0.4112), (-0.09965, -2.113e-07, -0.3766), (-0.0863, 0.04983, -0.4112), (-0.0863, 0.04983, -0.3766), (-0.04983, 0.0863, -0.4112), (-0.04983, 0.0863, -0.3766), (-0.04854, -0.07326, -0.4061), (-0.04854, -0.07326, -0.3845), (-0.1551, -0.02671, -0.3845), (-0.1551, -0.02671, -0.4061), (-0.04854, 0.07326, -0.4061), (-0.04854, 0.07326, -0.3845), (-0.1551, 0.02671, -0.3845), (-0.1551, 0.02671, -0.4061), (-0.08727, -6.977e-08, -0.4061), (-0.1608, -6.739e-08, -0.4061), (-0.08727, -6.992e-08, -0.3845), (-0.1608, -6.673e-08, -0.3845), (-1.245e-08, 0.0867, -0.4279), (-1.245e-08, 0.0867, 0.3303), (0.04335, 0.07509, -0.4279), (0.04335, 0.07509, 0.3303), (0.07509, 0.04335, -0.4279), (0.07509, 0.04335, 0.3303), (0.0867, -2.402e-08, -0.4279), (0.0867, 2.014e-08, 0.3303), (0.07509, -0.04335, -0.4279), (0.07509, -0.04335, 0.3303), (0.04335, -0.07509, -0.4279), (0.04335, -0.07509, 0.3303), (6.388e-10, -0.0867, -0.4279), (6.388e-10, -0.0867, 0.3303), (-0.04335, -0.07509, -0.4279), (-0.04335, -0.07509, 0.3303), (-0.07509, -0.04335, -0.4279), (-0.07509, -0.04335, 0.3303), (-0.0867, -6.054e-08, -0.4279), (-0.0867, -1.638e-08, 0.3303), (-0.07509, 0.04335, -0.4279), (-0.07509, 0.04335, 0.3303), (-0.04335, 0.07509, -0.4279), (-0.04335, 0.07509, 0.3303), (-0.1149, 0.05448, 0.3281), (-0.05448, 0.1149, 0.3281), (-0.05448, 0.1149, 0.3686), (-0.1149, 0.05448, 0.3686), (0.1149, 0.05448, 0.3686), (0.05448, 0.1149, 0.3686), (0.05448, 0.1149, 0.3281), (0.1149, 0.05448, 0.3281), (-0.05448, -0.1149, 0.3281), (-0.1149, -0.05448, 0.3281), (-0.1149, -0.05448, 0.3686), (-0.05448, -0.1149, 0.3686), (0.05448, -0.1149, 0.3686), (0.1149, -0.05448, 0.3686), (0.1149, -0.05448, 0.3281), (0.05448, -0.1149, 0.3281), (-1.26e-08, 0.0643, -0.465), (0.03215, 0.05568, -0.465), (0.05568, 0.03215, -0.465), (0.0643, -2.759e-08, -0.465), (0.05568, -0.03215, -0.465), (0.03215, -0.05568, -0.465), (-2.89e-09, -0.0643, -0.465), (-0.03215, -0.05568, -0.465), (-0.05568, -0.03215, -0.465), (-0.0643, -5.467e-08, -0.465), (-0.05568, 0.03215, -0.465), (-0.03215, 0.05568, -0.465), (-1.26e-08, 0.0643, -0.4235), (0.03215, 0.05568, -0.4235), (0.05568, 0.03215, -0.4235), (0.0643, -6.916e-08, -0.4235), (0.05568, -0.03215, -0.4235), (0.03215, -0.05568, -0.4235), (-2.89e-09, -0.0643, -0.4235), (-0.03215, -0.05568, -0.4235), (-0.05568, -0.03215, -0.4235), (-0.0643, -9.624e-08, -0.4235), (-0.05568, 0.03215, -0.4235), (-0.03215, 0.05568, -0.4235)], [], [(0, 1, 3, 2), (2, 3, 5, 4), (4, 5, 7, 6), (6, 7, 9, 8), (8, 9, 11, 10), (10, 11, 13, 12), (12, 13, 15, 14), (14, 15, 17, 16), (16, 17, 19, 18), (18, 19, 21, 20), (22, 23, 1, 0), (20, 21, 23, 22), (0, 2, 4, 6, 8, 10, 12, 14, 16, 18, 20, 22), (3, 1, 23, 21, 19, 17, 15, 13, 11, 9, 7, 5), (33, 35, 30, 31), (35, 34, 29, 30), (32, 33, 31, 28), (31, 30, 29, 28), (24, 25, 26, 27), (27, 26, 35, 33), (26, 25, 34, 35), (24, 27, 33, 32), (40, 41, 37, 36), (42, 43, 39, 38), (36, 37, 38, 39), (43, 42, 41, 40), (44, 45, 47, 46), (46, 47, 49, 48), (48, 49, 51, 50), (50, 51, 53, 52), (52, 53, 55, 54), (54, 55, 57, 56), (56, 57, 59, 58), (58, 59, 61, 60), (60, 61, 63, 62), (62, 63, 65, 64), (66, 67, 45, 44), (64, 65, 67, 66), (47, 45, 67, 65, 63, 61, 59, 57, 55, 53, 51, 49), (44, 46, 48, 50, 52, 54, 56, 58, 60, 62, 64, 66), (77, 79, 74, 75), (79, 78, 73, 74), (76, 77, 75, 72), (75, 74, 73, 72), (68, 69, 70, 71), (71, 70, 79, 77), (70, 69, 78, 79), (68, 71, 77, 76), (80, 81, 83, 82), (82, 83, 85, 84), (84, 85, 87, 86), (86, 87, 89, 88), (88, 89, 91, 90), (90, 91, 93, 92), (92, 93, 95, 94), (94, 95, 97, 96), (96, 97, 99, 98), (98, 99, 101, 100), (102, 103, 81, 80), (100, 101, 103, 102), (105, 106, 109, 110), (117, 118, 111, 108), (119, 116, 115, 112), (114, 115, 116, 117, 108, 109, 106, 107), (118, 119, 112, 113, 104, 105, 110, 111), (112, 115, 114, 113), (106, 105, 104, 107), (116, 119, 118, 117), (110, 109, 108, 111), (113, 114, 107, 104), (80, 82, 84, 86, 88, 90, 92, 94, 96, 98, 100, 102), (120, 121, 122, 123, 124, 125, 126, 127, 128, 129, 130, 131), (131, 143, 132, 120), (130, 142, 143, 131), (129, 141, 142, 130), (128, 140, 141, 129), (127, 139, 140, 128), (126, 138, 139, 127), (125, 137, 138, 126), (124, 136, 137, 125), (123, 135, 136, 124), (122, 134, 135, 123), (121, 133, 134, 122), (120, 132, 133, 121)])
me_cylinder_002.polygons.foreach_set('material_index', [4, 4, 4, 4, 4, 4, 4, 4, 4, 4, 4, 4, 4, 4, 4, 4, 4, 4, 4, 4, 4, 4, 4, 4, 4, 4, 4, 4, 4, 4, 4, 4, 4, 4, 4, 4, 4, 4, 4, 4, 4, 4, 4, 4, 4, 4, 4, 4, 0, 0, 0, 0, 0, 0, 0, 0, 0, 0, 0, 0, 1, 1, 1, 1, 1, 1, 1, 1, 1, 1, 0, 2, 2, 2, 2, 2, 2, 2, 2, 2, 2, 2, 2, 2])
me_cylinder_002.materials.append(mat_material_003)
me_cylinder_002.materials.append(mat_material_005)
me_cylinder_002.materials.append(mat_material_006)
me_cylinder_002.materials.append(mat_material_002)
me_cylinder_002.materials.append(mat_material_004)
me_cylinder_002.use_remesh_preserve_volume = False
me_cylinder_002.use_remesh_preserve_attributes = False
me_cylinder_002.use_mirror_vertex_groups = False
me_cylinder_002.update()
me_cube = bpy.data.meshes.new('Cube')
me_cube.from_pydata([(-0.266, -0.4469, 0.1174), (-0.2863, -0.4569, 0.1348), (-0.2675, -0.4843, 0.1204), (-0.2868, -0.485, 0.1339), (-0.3119, -0.4899, 0.1107), (-0.3369, -0.4741, 0.05157), (-0.2668, -0.4536, 0.1344), (-0.2502, -0.4491, 0.1211), (-0.2318, -0.4808, 0.1422), (-0.2174, -0.4734, 0.13), (-0.2207, -0.4701, 0.1536), (-0.2094, -0.4627, 0.1401), (-0.2581, -0.4322, 0.1449), (-0.2444, -0.4248, 0.1296), (-0.2965, -0.4063, 0.1336), (-0.2721, -0.3988, 0.114), (-0.264, -0.5508, 0.1247), (-0.2469, -0.5496, 0.1121), (-0.3212, -0.5246, 0.02696), (-0.3038, -0.5247, 0.0176), (-0.2804, -0.5714, 0.08387), (-0.2631, -0.5706, 0.07476), (-0.3165, -0.4725, 0.03821), (-0.2821, -0.4982, 0.08852), (-0.3291, -0.4878, 0.07982), (-0.2861, -0.5641, 0.04115), (-0.3035, -0.5645, 0.05038), (-0.3011, -0.4911, 0.0624), (-0.3175, -0.4629, 0.1163), (-0.3334, -0.4605, 0.08727), (-0.3416, -0.4427, 0.05487), (-0.3164, -0.441, 0.04525), (-0.2983, -0.4503, 0.06978), (-0.2826, -0.4513, 0.09431), (-0.3255, -0.4144, 0.1205), (-0.3448, -0.4185, 0.09082), (-0.3463, -0.4118, 0.06329), (-0.3194, -0.4084, 0.05067), (-0.2992, -0.407, 0.07326), (-0.2842, -0.4047, 0.09418), (-0.3109, -0.3761, 0.1287), (-0.292, -0.3675, 0.1114), (-0.3318, -0.3835, 0.119), (-0.3482, -0.3878, 0.09274), (-0.348, -0.386, 0.06926), (-0.3271, -0.377, 0.05729), (-0.3076, -0.3707, 0.07402), (-0.2957, -0.3675, 0.09298), (-0.313, -0.5403, 0.06066), (-0.3206, -0.5157, 0.07173), (-0.2707, -0.5465, 0.08022), (-0.277, -0.5223, 0.08481), (-0.3015, -0.5194, 0.1035), (-0.2919, -0.5456, 0.0933), (-0.3092, -0.5073, 0.02534), (-0.3135, -0.4899, 0.03221), (-0.2923, -0.5398, 0.0491), (-0.2973, -0.5154, 0.05618), (-0.2556, -0.5278, 0.1161), (-0.263, -0.5061, 0.1192), (-0.2731, -0.5302, 0.1286), (-0.2804, -0.5093, 0.1333), (-0.3274, -0.5091, 0.03564), (-0.3318, -0.4933, 0.04509), (-0.248, -0.4665, 0.1402), (-0.2325, -0.4605, 0.1274), (-0.2381, -0.4504, 0.1511), (-0.2257, -0.443, 0.1367), (-0.3115, -0.364, 0.1345), (-0.2849, -0.356, 0.1138), (-0.336, -0.3719, 0.1259), (-0.3562, -0.3776, 0.0931), (-0.3549, -0.3768, 0.06356), (-0.327, -0.3682, 0.04809), (-0.3024, -0.3611, 0.06876), (-0.2878, -0.3569, 0.09237), (-0.3154, -0.3047, 0.1355), (-0.2826, -0.3008, 0.1113), (-0.3436, -0.3098, 0.1277), (-0.3646, -0.3141, 0.09321), (-0.3606, -0.3145, 0.06087), (-0.3265, -0.3099, 0.04224), (-0.2994, -0.3052, 0.06327), (-0.2841, -0.3021, 0.08814), (-0.3131, -0.2428, 0.1422), (-0.2692, -0.2332, 0.1105), (-0.349, -0.2489, 0.1336), (-0.3741, -0.2498, 0.09147), (-0.3648, -0.2449, 0.04979), (-0.3266, -0.2364, 0.02914), (-0.2881, -0.2321, 0.05129), (-0.2699, -0.2315, 0.08165), (-0.3116, -0.1687, 0.1512), (-0.2627, -0.1576, 0.1175), (-0.3512, -0.172, 0.1416), (-0.3781, -0.1665, 0.09604), (-0.3612, -0.1556, 0.04824), (-0.3309, -0.1491, 0.03276), (-0.2826, -0.1483, 0.05361), (-0.263, -0.1523, 0.0864), (-0.3121, -0.1453, 0.1514), (-0.2614, -0.1414, 0.1166), (-0.3503, -0.1375, 0.1459), (-0.373, -0.1191, 0.1069), (-0.3557, -0.106, 0.06385), (-0.3181, -0.1044, 0.04386), (-0.2758, -0.1184, 0.06029), (-0.2592, -0.1317, 0.08836), (-0.294, -0.09865, 0.1911), (-0.2386, -0.09185, 0.1564), (-0.3351, -0.08407, 0.1843), (-0.3587, -0.0513, 0.1437), (-0.345, -0.02851, 0.1026), (-0.2921, -0.02578, 0.07739), (-0.2529, -0.05075, 0.09802), (-0.2357, -0.0744, 0.1273), (-0.2757, -0.03609, 0.2506), (-0.2063, -0.02906, 0.2095), (-0.323, -0.009368, 0.2471), (-0.3449, 0.04469, 0.2072), (-0.3233, 0.0801, 0.1636), (-0.2577, 0.08025, 0.1328), (-0.2149, 0.03786, 0.1503), (-0.1989, -0.001154, 0.179), (-0.2632, -0.1901, 0.1146), (-0.2636, -0.1863, 0.08315), (-0.2833, -0.1845, 0.05012), (-0.3289, -0.1872, 0.02775), (-0.3649, -0.1954, 0.04678), (-0.3786, -0.2038, 0.09362), (-0.3514, -0.2063, 0.1395), (-0.3119, -0.2012, 0.149), (-0.2821, -0.3832, 0.1127), (-0.29, -0.3861, 0.09358), (-0.3034, -0.3889, 0.07364), (-0.3233, -0.3927, 0.05398), (-0.3471, -0.3989, 0.06628), (-0.3465, -0.4032, 0.09178), (-0.3286, -0.3989, 0.1198), (-0.3037, -0.3912, 0.1312)], [], [(8, 9, 11, 10), (66, 67, 13, 12), (65, 9, 8, 64), (0, 7, 6, 1), (64, 66, 12, 6), (65, 67, 11, 9), (12, 13, 15, 14), (6, 12, 14, 1), (2, 0, 1, 3), (25, 21, 20, 26), (17, 16, 20, 21), (50, 21, 25, 56), (53, 20, 16, 60), (62, 18, 26, 48), (19, 25, 26, 18), (0, 15, 13, 7), (4, 3, 1, 28), (29, 24, 4, 28), (22, 5, 30, 31), (5, 24, 29, 30), (23, 27, 32, 33), (27, 22, 31, 32), (0, 2, 23, 33), (48, 26, 20, 53), (58, 17, 21, 50), (60, 16, 17, 58), (54, 19, 18, 62), (56, 25, 19, 54), (29, 28, 34, 35), (30, 29, 35, 36), (31, 30, 36, 37), (33, 32, 38, 39), (32, 31, 37, 38), (15, 0, 33, 39), (34, 28, 1, 14), (132, 133, 47, 41), (134, 135, 45, 46), (133, 134, 46, 47), (135, 136, 44, 45), (136, 137, 43, 44), (137, 138, 42, 43), (138, 139, 40, 42), (139, 132, 41, 40), (27, 57, 55, 22), (57, 56, 54, 55), (22, 55, 63, 5), (55, 54, 62, 63), (3, 61, 59, 2), (61, 60, 58, 59), (2, 59, 51, 23), (59, 58, 50, 51), (24, 49, 52, 4), (49, 48, 53, 52), (5, 63, 49, 24), (63, 62, 48, 49), (4, 52, 61, 3), (52, 53, 60, 61), (23, 51, 57, 27), (51, 50, 56, 57), (7, 13, 67, 65), (8, 10, 66, 64), (7, 65, 64, 6), (10, 11, 67, 66), (41, 47, 75, 69), (46, 45, 73, 74), (47, 46, 74, 75), (45, 44, 72, 73), (44, 43, 71, 72), (43, 42, 70, 71), (42, 40, 68, 70), (40, 41, 69, 68), (69, 75, 83, 77), (74, 73, 81, 82), (75, 74, 82, 83), (73, 72, 80, 81), (72, 71, 79, 80), (71, 70, 78, 79), (70, 68, 76, 78), (68, 69, 77, 76), (77, 83, 91, 85), (82, 81, 89, 90), (83, 82, 90, 91), (81, 80, 88, 89), (80, 79, 87, 88), (79, 78, 86, 87), (78, 76, 84, 86), (76, 77, 85, 84), (124, 125, 99, 93), (126, 127, 97, 98), (125, 126, 98, 99), (127, 128, 96, 97), (128, 129, 95, 96), (129, 130, 94, 95), (130, 131, 92, 94), (131, 124, 93, 92), (93, 99, 107, 101), (98, 97, 105, 106), (99, 98, 106, 107), (97, 96, 104, 105), (96, 95, 103, 104), (95, 94, 102, 103), (94, 92, 100, 102), (92, 93, 101, 100), (101, 107, 115, 109), (106, 105, 113, 114), (107, 106, 114, 115), (105, 104, 112, 113), (104, 103, 111, 112), (103, 102, 110, 111), (102, 100, 108, 110), (100, 101, 109, 108), (109, 115, 123, 117), (114, 113, 121, 122), (115, 114, 122, 123), (113, 112, 120, 121), (112, 111, 119, 120), (111, 110, 118, 119), (110, 108, 116, 118), (108, 109, 117, 116), (84, 85, 124, 131), (86, 84, 131, 130), (87, 86, 130, 129), (88, 87, 129, 128), (89, 88, 128, 127), (91, 90, 126, 125), (90, 89, 127, 126), (85, 91, 125, 124), (14, 15, 132, 139), (34, 14, 139, 138), (35, 34, 138, 137), (36, 35, 137, 136), (37, 36, 136, 135), (39, 38, 134, 133), (38, 37, 135, 134), (15, 39, 133, 132)])
me_cube.polygons.foreach_set('use_smooth', [True] * 135)
me_cube.polygons.foreach_set('material_index', [1, 1, 1, 1, 1, 1, 1, 1, 1, 1, 1, 1, 1, 1, 1, 1, 1, 1, 1, 1, 1, 1, 1, 1, 1, 1, 1, 1, 1, 1, 1, 1, 1, 1, 1, 1, 1, 1, 1, 1, 1, 1, 1, 1, 1, 1, 1, 1, 1, 1, 1, 1, 1, 1, 1, 1, 1, 1, 1, 1, 1, 1, 1, 0, 0, 0, 0, 0, 0, 0, 0, 0, 0, 0, 0, 0, 0, 0, 0, 0, 0, 0, 0, 0, 0, 0, 0, 0, 0, 0, 0, 0, 0, 0, 0, 0, 0, 0, 0, 0, 0, 0, 0, 0, 0, 0, 0, 0, 0, 0, 0, 0, 0, 0, 0, 0, 0, 0, 0, 0, 0, 0, 0, 0, 0, 0, 0, 1, 1, 1, 1, 1, 1, 1, 1])
_k = set([(0, 1), (0, 2), (0, 7), (0, 15), (0, 33), (1, 3), (1, 6), (1, 14), (1, 28), (2, 3), (2, 23), (2, 59), (3, 4), (3, 61), (4, 24), (4, 28), (4, 52), (5, 22), (5, 24), (5, 30), (5, 63), (6, 64), (7, 65), (8, 9), (8, 10), (8, 64), (9, 11), (9, 65), (10, 11), (10, 66), (11, 67), (12, 14), (12, 66), (13, 15), (13, 67), (14, 34), (14, 139), (15, 39), (15, 132), (16, 17), (16, 20), (16, 60), (17, 21), (17, 58), (18, 19), (18, 26), (18, 62), (19, 25), (19, 54), (20, 21), (20, 26), (20, 53), (21, 25), (21, 50), (22, 27), (22, 31), (22, 55), (23, 27), (23, 33), (23, 51), (24, 29), (24, 49), (25, 26), (25, 56), (26, 48), (27, 32), (27, 57), (28, 29), (28, 34), (29, 30), (29, 35), (30, 31), (30, 36), (31, 32), (31, 37), (32, 33), (32, 38), (33, 39), (34, 35), (34, 138), (35, 36), (35, 137), (36, 37), (36, 136), (37, 38), (37, 135), (38, 39), (38, 134), (39, 133), (40, 41), (40, 42), (40, 139), (41, 47), (41, 132), (42, 43), (42, 70), (42, 138), (43, 44), (43, 71), (43, 137), (44, 45), (44, 136), (45, 46), (45, 135), (46, 47), (46, 74), (46, 134), (47, 75), (47, 133), (48, 49), (50, 51), (52, 53), (54, 55), (56, 57), (58, 59), (60, 61), (62, 63), (68, 69), (68, 70), (69, 75), (70, 71), (70, 78), (71, 72), (71, 79), (72, 73), (73, 74), (74, 75), (74, 82), (75, 83), (76, 77), (76, 78), (77, 83), (78, 79), (78, 86), (79, 80), (79, 87), (80, 81), (81, 82), (82, 83), (82, 90), (83, 91), (84, 85), (84, 86), (85, 91), (86, 87), (86, 130), (87, 88), (87, 129), (88, 89), (89, 90), (90, 91), (90, 126), (91, 125), (92, 93), (92, 94), (93, 99), (94, 95), (94, 102), (94, 130), (95, 96), (95, 103), (95, 129), (96, 97), (97, 98), (98, 99), (98, 106), (98, 126), (99, 107), (99, 125), (100, 101), (100, 102), (101, 107), (102, 103), (102, 110), (103, 104), (103, 111), (104, 105), (105, 106), (106, 107), (106, 114), (107, 115), (108, 109), (108, 110), (109, 115), (110, 111), (110, 118), (111, 112), (111, 119), (112, 113), (113, 114), (114, 115), (114, 122), (115, 123), (116, 117), (116, 118), (117, 123), (118, 119), (119, 120), (120, 121), (121, 122), (122, 123), (124, 125), (124, 131), (125, 126), (126, 127), (127, 128), (128, 129), (129, 130), (130, 131), (132, 133), (132, 139), (133, 134), (134, 135), (135, 136), (136, 137), (137, 138), (138, 139)])
me_cube.attributes.new('sharp_edge', 'BOOLEAN', 'EDGE').data.foreach_set('value', [ (min(e.vertices), max(e.vertices)) in _k for e in me_cube.edges])
_ca = me_cube.color_attributes.new('Col', 'BYTE_COLOR', 'CORNER')
_ca.data.foreach_set('color', [1.0, 1.0, 1.0, 1.0, 1.0, 1.0, 1.0, 1.0, 1.0, 1.0, 1.0, 1.0, 1.0, 1.0, 1.0, 1.0, 1.0, 1.0, 1.0, 1.0, 1.0, 1.0, 1.0, 1.0, 1.0, 1.0, 1.0, 1.0, 1.0, 1.0, 1.0, 1.0, 1.0, 1.0, 1.0, 1.0, 1.0, 1.0, 1.0, 1.0, 1.0, 1.0, 1.0, 1.0, 1.0, 1.0, 1.0, 1.0, 1.0, 1.0, 1.0, 1.0, 1.0, 1.0, 1.0, 1.0, 1.0, 1.0, 1.0, 1.0, 1.0, 1.0, 1.0, 1.0, 1.0, 1.0, 1.0, 1.0, 1.0, 1.0, 1.0, 1.0, 1.0, 1.0, 1.0, 1.0, 1.0, 1.0, 1.0, 1.0, 1.0, 1.0, 1.0, 1.0, 1.0, 1.0, 1.0, 1.0, 1.0, 1.0, 1.0, 1.0, 1.0, 1.0, 1.0, 1.0, 1.0, 1.0, 1.0, 1.0, 1.0, 1.0, 1.0, 1.0, 1.0, 1.0, 1.0, 1.0, 1.0, 1.0, 1.0, 1.0, 1.0, 1.0, 1.0, 1.0, 1.0, 1.0, 1.0, 1.0, 1.0, 1.0, 1.0, 1.0, 1.0, 1.0, 1.0, 1.0, 1.0, 1.0, 1.0, 1.0, 1.0, 1.0, 1.0, 1.0, 1.0, 1.0, 1.0, 1.0, 1.0, 1.0, 1.0, 1.0, 1.0, 1.0, 1.0, 1.0, 1.0, 1.0, 1.0, 1.0, 1.0, 1.0, 1.0, 1.0, 1.0, 1.0, 1.0, 1.0, 1.0, 1.0, 1.0, 1.0, 1.0, 1.0, 1.0, 1.0, 1.0, 1.0, 1.0, 1.0, 1.0, 1.0, 1.0, 1.0, 1.0, 1.0, 1.0, 1.0, 1.0, 1.0, 1.0, 1.0, 1.0, 1.0, 1.0, 1.0, 1.0, 1.0, 1.0, 1.0, 1.0, 1.0, 1.0, 1.0, 1.0, 1.0, 1.0, 1.0, 1.0, 1.0, 1.0, 1.0, 1.0, 1.0, 1.0, 1.0, 1.0, 1.0, 1.0, 1.0, 1.0, 1.0, 1.0, 1.0, 1.0, 1.0, 1.0, 1.0, 1.0, 1.0, 1.0, 1.0, 1.0, 1.0, 1.0, 1.0, 1.0, 1.0, 1.0, 1.0, 1.0, 1.0, 1.0, 1.0, 1.0, 1.0, 1.0, 1.0, 1.0, 1.0, 1.0, 1.0, 1.0, 1.0, 1.0, 1.0, 1.0, 1.0, 1.0, 1.0, 1.0, 1.0, 1.0, 1.0, 1.0, 1.0, 1.0, 1.0, 1.0, 1.0, 1.0, 1.0, 1.0, 1.0, 1.0, 1.0, 1.0, 1.0, 1.0, 1.0, 1.0, 1.0, 1.0, 1.0, 1.0, 1.0, 1.0, 1.0, 1.0, 1.0, 1.0, 1.0, 1.0, 1.0, 1.0, 1.0, 1.0, 1.0, 1.0, 1.0, 1.0, 1.0, 1.0, 1.0, 1.0, 1.0, 1.0, 1.0, 1.0, 1.0, 1.0, 1.0, 1.0, 1.0, 1.0, 1.0, 1.0, 1.0, 1.0, 1.0, 1.0, 1.0, 1.0, 1.0, 1.0, 1.0, 1.0, 1.0, 1.0, 1.0, 1.0, 1.0, 1.0, 1.0, 1.0, 1.0, 1.0, 1.0, 1.0, 1.0, 1.0, 1.0, 1.0, 1.0, 1.0, 1.0, 1.0, 1.0, 1.0, 1.0, 1.0, 1.0, 1.0, 1.0, 1.0, 1.0, 1.0, 1.0, 1.0, 1.0, 1.0, 1.0, 1.0, 1.0, 1.0, 1.0, 1.0, 1.0, 1.0, 1.0, 1.0, 1.0, 1.0, 1.0, 1.0, 1.0, 1.0, 1.0, 1.0, 1.0, 1.0, 1.0, 1.0, 1.0, 1.0, 1.0, 1.0, 1.0, 1.0, 1.0, 1.0, 1.0, 1.0, 1.0, 1.0, 1.0, 1.0, 1.0, 1.0, 1.0, 1.0, 1.0, 1.0, 1.0, 1.0, 1.0, 1.0, 1.0, 1.0, 1.0, 1.0, 1.0, 1.0, 1.0, 1.0, 1.0, 1.0, 1.0, 1.0, 1.0, 1.0, 1.0, 1.0, 1.0, 1.0, 1.0, 1.0, 1.0, 1.0, 1.0, 1.0, 1.0, 1.0, 1.0, 1.0, 1.0, 1.0, 1.0, 1.0, 1.0, 1.0, 1.0, 1.0, 1.0, 1.0, 1.0, 1.0, 1.0, 1.0, 1.0, 1.0, 1.0, 1.0, 1.0, 1.0, 1.0, 1.0, 1.0, 1.0, 1.0, 1.0, 1.0, 1.0, 1.0, 1.0, 1.0, 1.0, 1.0, 1.0, 1.0, 1.0, 1.0, 1.0, 1.0, 1.0, 1.0, 1.0, 1.0, 1.0, 1.0, 1.0, 1.0, 1.0, 1.0, 1.0, 1.0, 1.0, 1.0, 1.0, 1.0, 1.0, 1.0, 1.0, 1.0, 1.0, 1.0, 1.0, 1.0, 1.0, 1.0, 1.0, 1.0, 1.0, 1.0, 1.0, 1.0, 1.0, 1.0, 1.0, 1.0, 1.0, 1.0, 1.0, 1.0, 1.0, 1.0, 1.0, 1.0, 1.0, 1.0, 1.0, 1.0, 1.0, 1.0, 1.0, 1.0, 1.0, 1.0, 1.0, 1.0, 1.0, 1.0, 1.0, 1.0, 1.0, 1.0, 1.0, 1.0, 1.0, 1.0, 1.0, 1.0, 1.0, 1.0, 1.0, 1.0, 1.0, 1.0, 1.0, 1.0, 1.0, 1.0, 1.0, 1.0, 1.0, 1.0, 1.0, 1.0, 1.0, 1.0, 1.0, 1.0, 1.0, 1.0, 1.0, 1.0, 1.0, 1.0, 1.0, 1.0, 1.0, 1.0, 1.0, 1.0, 1.0, 1.0, 1.0, 1.0, 1.0, 1.0, 1.0, 1.0, 1.0, 1.0, 1.0, 1.0, 1.0, 1.0, 1.0, 1.0, 1.0, 1.0, 1.0, 1.0, 1.0, 1.0, 1.0, 1.0, 1.0, 1.0, 1.0, 1.0, 1.0, 1.0, 1.0, 1.0, 1.0, 1.0, 1.0, 1.0, 1.0, 1.0, 1.0, 1.0, 1.0, 1.0, 1.0, 1.0, 1.0, 1.0, 1.0, 1.0, 1.0, 1.0, 1.0, 1.0, 1.0, 1.0, 1.0, 1.0, 1.0, 1.0, 1.0, 1.0, 1.0, 1.0, 1.0, 1.0, 1.0, 1.0, 1.0, 1.0, 1.0, 1.0, 1.0, 1.0, 1.0, 1.0, 1.0, 1.0, 1.0, 1.0, 1.0, 1.0, 1.0, 1.0, 1.0, 1.0, 1.0, 1.0, 1.0, 1.0, 1.0, 1.0, 1.0, 1.0, 1.0, 1.0, 1.0, 1.0, 1.0, 1.0, 1.0, 1.0, 1.0, 1.0, 1.0, 1.0, 1.0, 1.0, 1.0, 1.0, 1.0, 1.0, 1.0, 1.0, 1.0, 1.0, 1.0, 1.0, 1.0, 1.0, 1.0, 1.0, 1.0, 1.0, 1.0, 1.0, 1.0, 1.0, 1.0, 1.0, 1.0, 1.0, 1.0, 1.0, 1.0, 1.0, 1.0, 1.0, 1.0, 1.0, 1.0, 1.0, 1.0, 1.0, 1.0, 1.0, 1.0, 1.0, 1.0, 1.0, 1.0, 1.0, 1.0, 1.0, 1.0, 1.0, 1.0, 1.0, 1.0, 1.0, 1.0, 1.0, 1.0, 1.0, 1.0, 1.0, 1.0, 1.0, 1.0, 1.0, 1.0, 1.0, 1.0, 1.0, 1.0, 1.0, 1.0, 1.0, 1.0, 1.0, 1.0, 1.0, 1.0, 1.0, 1.0, 1.0, 1.0, 1.0, 1.0, 1.0, 1.0, 1.0, 1.0, 1.0, 1.0, 1.0, 1.0, 1.0, 1.0, 1.0, 1.0, 1.0, 1.0, 1.0, 1.0, 1.0, 1.0, 1.0, 1.0, 1.0, 1.0, 1.0, 1.0, 1.0, 1.0, 1.0, 1.0, 1.0, 1.0, 1.0, 1.0, 1.0, 1.0, 1.0, 1.0, 1.0, 1.0, 1.0, 1.0, 1.0, 1.0, 1.0, 1.0, 1.0, 1.0, 1.0, 1.0, 1.0, 1.0, 1.0, 1.0, 1.0, 1.0, 1.0, 1.0, 1.0, 1.0, 1.0, 1.0, 1.0, 1.0, 1.0, 1.0, 1.0, 1.0, 1.0, 1.0, 1.0, 1.0, 1.0, 1.0, 1.0, 1.0, 1.0, 1.0, 1.0, 1.0, 1.0, 1.0, 1.0, 1.0, 1.0, 1.0, 1.0, 1.0, 1.0, 1.0, 1.0, 1.0, 1.0, 1.0, 1.0, 1.0, 1.0, 1.0, 1.0, 1.0, 1.0, 1.0, 1.0, 1.0, 1.0, 1.0, 1.0, 1.0, 1.0, 1.0, 1.0, 1.0, 1.0, 1.0, 1.0, 1.0, 1.0, 1.0, 1.0, 1.0, 1.0, 1.0, 1.0, 1.0, 1.0, 1.0, 1.0, 1.0, 1.0, 1.0, 1.0, 1.0, 1.0, 1.0, 1.0, 1.0, 1.0, 1.0, 1.0, 1.0, 1.0, 1.0, 1.0, 1.0, 1.0, 1.0, 1.0, 1.0, 1.0, 1.0, 1.0, 1.0, 1.0, 1.0, 1.0, 1.0, 1.0, 1.0, 1.0, 1.0, 1.0, 1.0, 1.0, 1.0, 1.0, 1.0, 1.0, 1.0, 1.0, 1.0, 1.0, 1.0, 1.0, 1.0, 1.0, 1.0, 1.0, 1.0, 1.0, 1.0, 1.0, 1.0, 1.0, 1.0, 1.0, 1.0, 1.0, 1.0, 1.0, 1.0, 1.0, 1.0, 1.0, 1.0, 1.0, 1.0, 1.0, 1.0, 1.0, 1.0, 1.0, 1.0, 1.0, 1.0, 1.0, 1.0, 1.0, 1.0, 1.0, 1.0, 1.0, 1.0, 1.0, 1.0, 1.0, 1.0, 1.0, 1.0, 1.0, 1.0, 1.0, 1.0, 1.0, 1.0, 1.0, 1.0, 1.0, 1.0, 1.0, 1.0, 1.0, 1.0, 1.0, 1.0, 1.0, 1.0, 1.0, 1.0, 1.0, 1.0, 1.0, 1.0, 1.0, 1.0, 1.0, 1.0, 1.0, 1.0, 1.0, 1.0, 1.0, 1.0, 1.0, 1.0, 1.0, 1.0, 1.0, 1.0, 1.0, 1.0, 1.0, 1.0, 1.0, 1.0, 1.0, 1.0, 1.0, 1.0, 1.0, 1.0, 1.0, 1.0, 1.0, 1.0, 1.0, 1.0, 1.0, 1.0, 1.0, 1.0, 1.0, 1.0, 1.0, 1.0, 1.0, 1.0, 1.0, 1.0, 1.0, 1.0, 1.0, 1.0, 1.0, 1.0, 1.0, 1.0, 1.0, 1.0, 1.0, 1.0, 1.0, 1.0, 1.0, 1.0, 1.0, 1.0, 1.0, 1.0, 1.0, 1.0, 1.0, 1.0, 1.0, 1.0, 1.0, 1.0, 1.0, 1.0, 1.0, 1.0, 1.0, 1.0, 1.0, 1.0, 1.0, 1.0, 1.0, 1.0, 1.0, 1.0, 1.0, 1.0, 1.0, 1.0, 1.0, 1.0, 1.0, 1.0, 1.0, 1.0, 1.0, 1.0, 1.0, 1.0, 1.0, 1.0, 1.0, 1.0, 1.0, 1.0, 1.0, 1.0, 1.0, 1.0, 1.0, 1.0, 1.0, 1.0, 1.0, 1.0, 1.0, 1.0, 1.0, 1.0, 1.0, 1.0, 1.0, 1.0, 1.0, 1.0, 1.0, 1.0, 1.0, 1.0, 1.0, 1.0, 1.0, 1.0, 1.0, 1.0, 1.0, 1.0, 1.0, 1.0, 1.0, 1.0, 1.0, 1.0, 1.0, 1.0, 1.0, 1.0, 1.0, 1.0, 1.0, 1.0, 1.0, 1.0, 1.0, 1.0, 1.0, 1.0, 1.0, 1.0, 1.0, 1.0, 1.0, 1.0, 1.0, 1.0, 1.0, 1.0, 1.0, 1.0, 1.0, 1.0, 1.0, 1.0, 1.0, 1.0, 1.0, 1.0, 1.0, 1.0, 1.0, 1.0, 1.0, 1.0, 1.0, 1.0, 1.0, 1.0, 1.0, 1.0, 1.0, 1.0, 1.0, 1.0, 1.0, 1.0, 1.0, 1.0, 1.0, 1.0, 1.0, 1.0, 1.0, 1.0, 1.0, 1.0, 1.0, 1.0, 1.0, 1.0, 1.0, 1.0, 1.0, 1.0, 1.0, 1.0, 1.0, 1.0, 1.0, 1.0, 1.0, 1.0, 1.0, 1.0, 1.0, 1.0, 1.0, 1.0, 1.0, 1.0, 1.0, 1.0, 1.0, 1.0, 1.0, 1.0, 1.0, 1.0, 1.0, 1.0, 1.0, 1.0, 1.0, 1.0, 1.0, 1.0, 1.0, 1.0, 1.0, 1.0, 1.0, 1.0, 1.0, 1.0, 1.0, 1.0, 1.0, 1.0, 1.0, 1.0, 1.0, 1.0, 1.0, 1.0, 1.0, 1.0, 1.0, 1.0, 1.0, 1.0, 1.0, 1.0, 1.0, 1.0, 1.0, 1.0, 1.0, 1.0, 1.0, 1.0, 1.0, 1.0, 1.0, 1.0, 1.0, 1.0, 1.0, 1.0, 1.0, 1.0, 1.0, 1.0, 1.0, 1.0, 1.0, 1.0, 1.0, 1.0, 1.0, 1.0, 1.0, 1.0, 1.0, 1.0, 1.0, 1.0, 1.0, 1.0, 1.0, 1.0, 1.0, 1.0, 1.0, 1.0, 1.0, 1.0, 1.0, 1.0, 1.0, 1.0, 1.0, 1.0, 1.0, 1.0, 1.0, 1.0, 1.0, 1.0, 1.0, 1.0, 1.0, 1.0, 1.0, 1.0, 1.0, 1.0, 1.0, 1.0, 1.0, 1.0, 1.0, 1.0, 1.0, 1.0, 1.0, 1.0, 1.0, 1.0, 1.0, 1.0, 1.0, 1.0, 1.0, 1.0, 1.0, 1.0, 1.0, 1.0, 1.0, 1.0, 1.0, 1.0, 1.0, 1.0, 1.0, 1.0, 1.0, 1.0, 1.0, 1.0, 1.0, 1.0, 1.0, 1.0, 1.0, 1.0, 1.0, 1.0, 1.0, 1.0, 1.0, 1.0, 1.0, 1.0, 1.0, 1.0, 1.0, 1.0, 1.0, 1.0, 1.0, 1.0, 1.0, 1.0, 1.0, 1.0, 1.0, 1.0, 1.0, 1.0, 1.0, 1.0, 1.0, 1.0, 1.0, 1.0, 1.0, 1.0, 1.0, 1.0, 1.0, 1.0, 1.0, 1.0, 1.0, 1.0, 1.0, 1.0, 1.0, 1.0, 1.0, 1.0, 1.0, 1.0, 1.0, 1.0, 1.0, 1.0, 1.0, 1.0, 1.0, 1.0, 1.0, 1.0, 1.0, 1.0, 1.0, 1.0, 1.0, 1.0, 1.0, 1.0, 1.0, 1.0, 1.0, 1.0, 1.0, 1.0, 1.0, 1.0, 1.0, 1.0, 1.0, 1.0, 1.0, 1.0, 1.0, 1.0, 1.0, 1.0, 1.0, 1.0, 1.0, 1.0, 1.0, 1.0, 1.0, 1.0, 1.0, 1.0, 1.0, 1.0, 1.0, 1.0, 1.0, 1.0, 1.0, 1.0, 1.0, 1.0, 1.0, 1.0, 1.0, 1.0, 1.0, 1.0, 1.0, 1.0, 1.0, 1.0, 1.0, 1.0, 1.0, 1.0, 1.0, 1.0, 1.0, 1.0, 1.0, 1.0, 1.0, 1.0, 1.0, 1.0, 1.0, 1.0, 1.0, 1.0, 1.0, 1.0, 1.0, 1.0, 1.0, 1.0, 1.0, 1.0, 1.0, 1.0, 1.0, 1.0, 1.0, 1.0, 1.0, 1.0, 1.0, 1.0, 1.0, 1.0, 1.0, 1.0, 1.0, 1.0, 1.0, 1.0, 1.0, 1.0, 1.0, 1.0, 1.0, 1.0, 1.0, 1.0, 1.0, 1.0, 1.0, 1.0, 1.0, 1.0, 1.0, 1.0, 1.0, 1.0, 1.0, 1.0, 1.0, 1.0, 1.0, 1.0, 1.0, 1.0, 1.0, 1.0, 1.0, 1.0, 1.0, 1.0, 1.0, 1.0, 1.0, 1.0, 1.0, 1.0, 1.0, 1.0, 1.0, 1.0, 1.0, 1.0, 1.0, 1.0, 1.0, 1.0, 1.0, 1.0, 1.0, 1.0, 1.0, 1.0, 1.0, 1.0, 1.0, 1.0, 1.0, 1.0, 1.0, 1.0, 1.0, 1.0, 1.0, 1.0, 1.0, 1.0, 1.0, 1.0, 1.0, 1.0, 1.0, 1.0, 1.0, 1.0, 1.0, 1.0, 1.0, 1.0, 1.0, 1.0, 1.0, 1.0, 1.0, 1.0, 1.0, 1.0, 1.0, 1.0, 1.0, 1.0, 1.0, 1.0, 1.0, 1.0, 1.0, 1.0, 1.0, 1.0, 1.0, 1.0, 1.0, 1.0, 1.0, 1.0, 1.0, 1.0, 1.0, 1.0, 1.0, 1.0, 1.0, 1.0, 1.0, 1.0, 1.0, 1.0, 1.0, 1.0, 1.0, 1.0, 1.0, 1.0, 1.0, 1.0, 1.0, 1.0, 1.0, 1.0, 1.0, 1.0, 1.0, 1.0, 1.0, 1.0, 1.0, 1.0, 1.0, 1.0, 1.0, 1.0, 1.0, 1.0, 1.0, 1.0, 1.0, 1.0, 1.0, 1.0, 1.0, 1.0, 1.0, 1.0, 1.0, 1.0, 1.0, 1.0, 1.0, 1.0, 1.0, 1.0, 1.0, 1.0, 1.0, 1.0, 1.0, 1.0, 1.0, 1.0, 1.0, 1.0, 1.0, 1.0, 1.0, 1.0, 1.0, 1.0, 1.0, 1.0, 1.0, 1.0, 1.0, 1.0, 1.0, 1.0, 1.0, 1.0, 1.0, 1.0, 1.0, 1.0, 1.0, 1.0, 1.0, 1.0, 1.0, 1.0, 1.0, 1.0, 1.0, 1.0, 1.0, 1.0, 1.0, 1.0, 1.0, 1.0, 1.0, 1.0, 1.0, 1.0, 1.0, 1.0, 1.0, 1.0, 1.0, 1.0, 1.0, 1.0, 1.0, 1.0, 1.0, 1.0, 1.0, 1.0, 1.0, 1.0, 1.0, 1.0, 1.0, 1.0, 1.0, 1.0, 1.0, 1.0, 1.0, 1.0, 1.0, 1.0, 1.0, 1.0, 1.0, 1.0, 1.0, 1.0, 1.0, 1.0, 1.0, 1.0, 1.0, 1.0, 1.0, 1.0, 1.0, 1.0, 1.0, 1.0, 1.0, 1.0, 1.0, 1.0, 1.0, 1.0, 1.0, 1.0, 1.0, 1.0, 1.0, 1.0, 1.0, 1.0, 1.0, 1.0, 1.0, 1.0, 1.0, 1.0, 1.0, 1.0, 1.0, 1.0, 1.0, 1.0, 1.0, 1.0, 1.0, 1.0, 1.0, 1.0, 1.0, 1.0, 1.0, 1.0, 1.0, 1.0, 1.0, 1.0, 1.0, 1.0, 1.0, 1.0, 1.0, 1.0, 1.0, 1.0, 1.0, 1.0, 1.0, 1.0, 1.0, 1.0, 1.0, 1.0, 1.0, 1.0, 1.0, 1.0, 1.0, 1.0, 1.0, 1.0, 1.0, 1.0, 1.0, 1.0, 1.0, 1.0, 1.0, 1.0, 1.0, 1.0, 1.0, 1.0, 1.0, 1.0, 1.0, 1.0, 1.0, 1.0, 1.0, 1.0, 1.0, 1.0, 1.0, 1.0, 1.0, 1.0, 1.0, 1.0, 1.0, 1.0, 1.0, 1.0, 1.0, 1.0, 1.0, 1.0, 1.0, 1.0, 1.0, 1.0, 1.0, 1.0, 1.0, 1.0, 1.0, 1.0, 1.0, 1.0, 1.0, 1.0, 1.0, 1.0, 1.0, 1.0, 1.0, 1.0, 1.0, 1.0, 1.0, 1.0, 1.0, 1.0, 1.0, 1.0, 1.0, 1.0, 1.0, 1.0, 1.0, 1.0, 1.0, 1.0, 1.0, 1.0, 1.0, 1.0, 1.0, 1.0, 1.0, 1.0, 1.0, 1.0, 1.0, 1.0, 1.0, 1.0, 1.0, 1.0, 1.0, 1.0, 1.0, 1.0, 1.0, 1.0, 1.0, 1.0, 1.0, 1.0, 1.0, 1.0, 1.0, 1.0, 1.0, 1.0, 1.0, 1.0, 1.0, 1.0, 1.0, 1.0, 1.0, 1.0, 1.0, 1.0, 1.0, 1.0, 1.0, 1.0, 1.0, 1.0, 1.0, 1.0, 1.0, 1.0, 1.0, 1.0, 1.0, 1.0, 1.0, 1.0, 1.0, 1.0, 1.0, 1.0, 1.0, 1.0, 1.0, 1.0, 1.0, 1.0, 1.0, 1.0, 1.0, 1.0, 1.0, 1.0, 1.0, 1.0, 1.0, 1.0, 1.0, 1.0, 1.0, 1.0, 1.0, 1.0, 1.0, 1.0, 1.0, 1.0, 1.0, 1.0, 1.0, 1.0, 1.0, 1.0, 1.0, 1.0, 1.0, 1.0, 1.0, 1.0, 1.0, 1.0, 1.0, 1.0, 1.0, 1.0, 1.0, 1.0, 1.0, 1.0, 1.0, 1.0, 1.0, 1.0, 1.0, 1.0, 1.0, 1.0, 1.0, 1.0, 1.0, 1.0, 1.0, 1.0, 1.0, 1.0, 1.0, 1.0, 1.0, 1.0, 1.0, 1.0, 1.0, 1.0, 1.0, 1.0, 1.0, 1.0, 1.0, 1.0, 1.0, 1.0, 1.0, 1.0, 1.0, 1.0, 1.0, 1.0, 1.0, 1.0, 1.0, 1.0, 1.0, 1.0, 1.0, 1.0, 1.0, 1.0, 1.0, 1.0, 1.0, 1.0, 1.0, 1.0, 1.0, 1.0, 1.0, 1.0, 1.0, 1.0, 1.0, 1.0, 1.0, 1.0, 1.0, 1.0, 1.0, 1.0, 1.0, 1.0, 1.0, 1.0, 1.0, 1.0, 1.0, 1.0, 1.0, 1.0, 1.0, 1.0, 1.0, 1.0, 1.0, 1.0, 1.0, 1.0, 1.0, 1.0, 1.0, 1.0, 1.0, 1.0, 1.0, 1.0, 1.0, 1.0, 1.0, 1.0, 1.0, 1.0, 1.0, 1.0, 1.0, 1.0, 1.0, 1.0, 1.0, 1.0, 1.0, 1.0, 1.0, 1.0, 1.0, 1.0, 1.0, 1.0, 1.0, 1.0, 1.0, 1.0, 1.0, 1.0, 1.0, 1.0, 1.0, 1.0, 1.0])
me_cube.materials.append(mat_material)
me_cube.materials.append(mat_material_001)
me_cube.use_remesh_preserve_volume = False
me_cube.use_remesh_preserve_attributes = False
me_cube.use_mirror_x = True
me_cube.use_paint_bone_selection = False
me_cube.use_paint_mask_vertex = True
me_cube.update()
arm_armature = bpy.data.armatures.new('Armature')  # bones are not reproduced

# ---- objects
ob_camera = bpy.data.objects.new('Camera', cam_camera)
ob_smaw = bpy.data.objects.new('Smaw', me_cylinder_001)
ob_smaw_rocket_container = bpy.data.objects.new('Smaw Rocket Container', me_cylinder_002)
ob_armature = bpy.data.objects.new('Armature', arm_armature)
ob_cube = bpy.data.objects.new('Cube', me_cube)

# ---- transforms, parenting, visibility, modifiers, constraints
ob_camera.location = (0.0, 0.0, 0.0)
ob_camera.rotation_mode = 'QUATERNION'
ob_camera.rotation_quaternion = (5.339e-08, -5.339e-08, -0.7071, -0.7071)
ob_camera.lineart.crease_threshold = 0.0
ob_smaw.location = (-0.2777, -0.2678, -0.1313)
ob_smaw.rotation_mode = 'QUATERNION'
ob_smaw.rotation_quaternion = (0.9778, -0.06496, -0.1472, -0.1344)
ob_smaw.scale = (0.6243, 0.6243, 0.6243)
ob_smaw.lineart.crease_threshold = 0.0
ob_smaw_rocket_container.parent = ob_smaw
ob_smaw_rocket_container.matrix_parent_inverse = Matrix(((1.0, 0.0, 0.0, 0.2037), (0.0, 1.0, 0.0, 0.3327), (0.0, 0.0, 1.0, 0.1452), (0.0, 0.0, 0.0, 1.0)))
ob_smaw_rocket_container.location = (-0.2037, 0.5054, -0.1452)
ob_smaw_rocket_container.rotation_mode = 'QUATERNION'
ob_smaw_rocket_container.rotation_quaternion = (0.7071, -0.7071, 0.0, 0.0)
ob_smaw_rocket_container.lineart.crease_threshold = 0.0
ob_armature.location = (0.0, 0.0, 0.0)
ob_armature.rotation_mode = 'QUATERNION'
ob_armature.rotation_quaternion = (1.0, 0.0, 0.0, 0.0)
ob_armature.display_type = 'WIRE'
ob_armature.lineart.crease_threshold = 0.0
ob_cube.parent = ob_armature
ob_cube.location = (0.0, 0.0, 0.0)
ob_cube.lineart.crease_threshold = 0.0
ob_cube.use_mesh_mirror_x = True
_vg = ob_cube.vertex_groups.new(name='Arm.L')
_vg = ob_cube.vertex_groups.new(name='Arm.L.001')
_vg = ob_cube.vertex_groups.new(name='Wrist.L')
_vg = ob_cube.vertex_groups.new(name='Hand.L')
_vg = ob_cube.vertex_groups.new(name='Pinky.L')
_vg = ob_cube.vertex_groups.new(name='Pinky.L.002')
_vg = ob_cube.vertex_groups.new(name='Pinky.L.001')
_vg = ob_cube.vertex_groups.new(name='Index.L')
_vg = ob_cube.vertex_groups.new(name='Index.L.002')
_vg = ob_cube.vertex_groups.new(name='Index.L.001')
_vg = ob_cube.vertex_groups.new(name='Thumb.L')
_vg = ob_cube.vertex_groups.new(name='Thumb.L.002')
_vg = ob_cube.vertex_groups.new(name='Thumb.L.001')
_vg = ob_cube.vertex_groups.new(name='Arm.R')
for _i, _w in zip([84, 85, 86, 90, 91, 92, 93, 94, 95, 96, 97, 98, 99, 100, 101, 102, 103, 104, 105, 106, 107, 108, 109, 110, 111, 112, 113, 114, 115, 116, 117, 118, 119, 120, 121, 122, 123, 124, 125, 126, 127, 128, 129, 130, 131], [0.03345, 0.05353, 0.006922, 0.00434, 0.03142, 0.2968, 0.3602, 0.2234, 0.1551, 0.1122, 0.1265, 0.2037, 0.3011, 0.7186, 0.6813, 0.756, 0.773, 0.5218, 0.5155, 0.7306, 0.7087, 0.9591, 0.9555, 0.9657, 0.9724, 0.9598, 0.9597, 0.9675, 0.9611, 0.9896, 0.9882, 0.9919, 0.9937, 0.9934, 0.9929, 0.9923, 0.9902, 0.2069, 0.1663, 0.104, 0.06323, 0.05608, 0.07754, 0.1152, 0.1651]): _vg.add([_i], _w, 'REPLACE')
_vg = ob_cube.vertex_groups.new(name='Arm.R.001')
for _i, _w in zip([84, 85, 86, 87, 88, 89, 90, 91, 92, 93, 94, 95, 96, 97, 98, 99, 100, 101, 102, 103, 104, 105, 106, 107, 108, 109, 110, 112, 113, 114, 115, 124, 125, 126, 127, 128, 129, 130, 131], [0.1979, 0.1979, 0.1979, 0.1979, 0.1979, 0.1979, 0.1979, 0.1979, 0.5303, 0.4869, 0.6084, 0.6997, 0.7553, 0.7491, 0.6783, 0.5631, 0.2147, 0.2458, 0.1944, 0.1992, 0.4658, 0.4708, 0.2368, 0.2374, 0.0129, 0.01954, 0.004562, 0.02685, 0.02625, 0.006593, 0.01291, 0.2853, 0.3225, 0.3832, 0.4283, 0.426, 0.3924, 0.3443, 0.3059]): _vg.add([_i], _w, 'REPLACE')
_vg = ob_cube.vertex_groups.new(name='Wrist.R')
for _i, _w in zip([14, 15, 30, 31, 34, 35, 36, 37, 38, 39, 40, 41, 42, 43, 44, 45, 46, 47, 68, 69, 70, 71, 72, 73, 74, 75, 76, 77, 78, 79, 80, 81, 82, 83, 84, 85, 86, 87, 88, 89, 90, 91, 92, 93, 94, 95, 96, 97, 98, 99, 100, 101, 102, 103, 106, 107, 124, 125, 126, 127, 128, 129, 130, 131, 132, 133, 134, 135, 136, 137, 138, 139], [0.1875, 0.1875, 0.05282, 0.02626, 0.1875, 0.1875, 0.1875, 0.1875, 0.1875, 0.1875, 0.8038, 0.8391, 0.8199, 0.5771, 0.5336, 0.8418, 0.9141, 0.8963, 0.9174, 0.9362, 0.9256, 0.9266, 0.9081, 0.9286, 0.9679, 0.9582, 0.9826, 0.9846, 0.9843, 0.9846, 0.9824, 0.9845, 0.991, 0.9894, 0.5625, 0.5625, 0.5625, 0.5625, 0.5625, 0.5625, 0.5625, 0.5625, 0.256, 0.2187, 0.2188, 0.2187, 0.2187, 0.2187, 0.2187, 0.2187, 0.06668, 0.07286, 0.04919, 0.005723, 0.01523, 0.0539, 0.5073, 0.5624, 0.5625, 0.5625, 0.5625, 0.4409, 0.375, 0.375, 0.5133, 0.5419, 0.5508, 0.5146, 0.3605, 0.3823, 0.5037, 0.4956]): _vg.add([_i], _w, 'REPLACE')
_vg = ob_cube.vertex_groups.new(name='Hand.R')
for _i, _w in zip([0, 1, 4, 5, 6, 14, 15, 22, 23, 24, 27, 28, 29, 30, 31, 32, 33, 34, 35, 36, 37, 38, 39, 40, 41, 42, 43, 44, 45, 46, 47, 49, 52, 68, 69, 70, 71, 72, 73, 74, 75, 132, 133, 134, 135, 136, 137, 138, 139], [0.1142, 0.1231, 0.143, 0.0008946, 0.008614, 0.09113, 0.09386, 0.0574, 0.08531, 0.1402, 0.09607, 0.6664, 0.7426, 0.6376, 0.4283, 0.807, 0.7014, 0.7317, 0.8135, 0.72, 0.7279, 0.8654, 0.663, 0.1876, 0.1875, 0.1875, 0.1942, 0.1875, 0.1875, 0.1875, 0.1875, 0.00393, 0.0003861, 0.1979, 0.1979, 0.1979, 0.1979, 0.1979, 0.1979, 0.1979, 0.1979, 0.1407, 0.4252, 0.5264, 0.4577, 0.4537, 0.5038, 0.4596, 0.1394]): _vg.add([_i], _w, 'REPLACE')
_vg = ob_cube.vertex_groups.new(name='Pinky.R')
for _i, _w in zip([4, 5, 22, 23, 24, 27, 28, 29, 30, 31, 32, 33, 34, 35, 36, 37, 38, 39, 49, 51, 52, 54, 55, 56, 57, 62, 63, 135, 137], [0.08199, 0.9642, 0.81, 0.09228, 0.6096, 0.5956, 0.01862, 0.1771, 0.1771, 0.1771, 0.163, 0.0001676, 0.0, 4.916e-17, 0.0, 2.016e-13, 0.0, 0.0, 0.213, 0.02366, 0.0323, 0.02319, 0.2012, 0.003179, 0.1184, 0.06546, 0.9038, 1.008e-13, 2.458e-17]): _vg.add([_i], _w, 'REPLACE')
_vg = ob_cube.vertex_groups.new(name='Pinky.R.002')
for _i, _w in zip([18, 19, 22, 23, 24, 25, 27, 48, 49, 50, 51, 52, 53, 54, 55, 56, 57, 62, 63], [0.09765, 0.05532, 0.09841, 0.03506, 0.09143, 0.0129, 0.1373, 0.2228, 0.4782, 0.01323, 0.06378, 0.06637, 0.02855, 0.1846, 0.671, 0.1122, 0.4974, 0.8182, 0.08397]): _vg.add([_i], _w, 'REPLACE')
_vg = ob_cube.vertex_groups.new(name='Pinky.R.001')
for _i, _w in zip([18, 19, 20, 21, 23, 24, 25, 26, 27, 48, 49, 50, 51, 52, 53, 54, 55, 56, 57, 62], [0.8802, 0.9192, 0.1549, 0.1463, 0.004021, 0.0009969, 0.7457, 0.7796, 0.04405, 0.6148, 0.1323, 0.1301, 0.07269, 0.01656, 0.1068, 0.765, 0.1039, 0.6973, 0.2254, 0.111]): _vg.add([_i], _w, 'REPLACE')
_vg = ob_cube.vertex_groups.new(name='Index.R')
for _i, _w in zip([0, 1, 2, 3, 4, 6, 7, 12, 14, 15, 23, 24, 27, 28, 29, 30, 31, 32, 33, 34, 35, 36, 38, 39, 49, 50, 51, 52, 53, 57, 59, 60, 61, 133, 134, 136, 137, 138, 139], [0.1667, 0.1667, 0.8348, 0.9444, 0.6303, 5.077e-15, 1.732e-18, 7.538e-05, 1.562e-09, 0.0, 0.5837, 0.0894, 0.08334, 0.1665, 3.043e-15, 1.348e-08, 8.137e-08, 0.09435, 0.1667, 1.616e-12, 1.903e-38, 9.005e-26, 9.3e-12, 2.139e-18, 0.0232, 0.01391, 0.1267, 0.1673, 0.01695, 0.03076, 0.1391, 0.07351, 0.8241, 1.07e-18, 4.65e-12, 4.503e-26, 9.514e-39, 8.08e-13, 7.808e-10]): _vg.add([_i], _w, 'REPLACE')
_vg = ob_cube.vertex_groups.new(name='Index.R.002')
for _i, _w in zip([2, 4, 16, 17, 20, 21, 23, 24, 25, 26, 27, 48, 49, 50, 51, 52, 53, 56, 57, 58, 59, 60, 61], [0.09085, 0.08754, 0.1104, 0.1273, 0.05023, 0.03312, 0.1373, 0.006118, 0.01499, 0.009101, 0.005655, 0.02181, 0.07573, 0.2414, 0.5194, 0.554, 0.1467, 0.04747, 0.06175, 0.8791, 0.8396, 0.8237, 0.1506]): _vg.add([_i], _w, 'REPLACE')
_vg = ob_cube.vertex_groups.new(name='Index.R.001')
for _i, _w in zip([16, 17, 20, 21, 23, 25, 26, 48, 49, 50, 51, 52, 53, 56, 57, 58, 60], [0.8661, 0.8571, 0.7616, 0.7718, 0.02616, 0.1725, 0.1781, 0.1122, 0.02183, 0.5447, 0.1602, 0.1107, 0.6623, 0.09415, 0.0196, 0.09888, 0.09138]): _vg.add([_i], _w, 'REPLACE')
_vg = ob_cube.vertex_groups.new(name='Thumb.R')
for _i, _w in zip([0, 1, 2, 6, 7, 12, 13, 14, 15, 28, 33, 34, 35, 36, 38, 39, 40, 41, 42, 43, 44, 46, 47, 68, 69, 70, 132, 133, 134, 137, 138, 139], [0.2808, 0.08784, 0.008975, 0.06644, 0.05383, 0.01986, 0.05742, 0.1562, 0.1562, 0.001963, 0.1239, 0.007759, 0.0, 0.0, 0.008522, 0.2075, 8.408e-07, 9.445e-19, 1.94e-13, 1.56e-15, 0.0, 0.0, 0.0001453, 0.00725, 0.03233, 0.0, 0.07811, 0.1038, 0.004261, 7.801e-16, 0.003879, 0.07813]): _vg.add([_i], _w, 'REPLACE')
_vg = ob_cube.vertex_groups.new(name='Thumb.R.002')
for _i, _w in zip([0, 1, 6, 7, 12, 13, 14, 15, 28, 33, 64, 65, 66, 67, 132, 139], [0.1983, 0.205, 0.7289, 0.8369, 0.9037, 0.8722, 6.238e-13, 5.783e-09, 0.01308, 0.03391, 0.08491, 0.01751, 0.07809, 0.0878, 2.891e-09, 3.119e-13]): _vg.add([_i], _w, 'REPLACE')
_vg = ob_cube.vertex_groups.new(name='Thumb.R.001')
for _i, _w in zip([6, 7, 8, 9, 10, 11, 12, 13, 64, 65, 66, 67], [0.08164, 0.08682, 0.9865, 0.9946, 0.9899, 0.9881, 0.03876, 0.05433, 0.8978, 0.9629, 0.9159, 0.9047]): _vg.add([_i], _w, 'REPLACE')
_m = ob_cube.modifiers.new('EdgeSplit', 'EDGE_SPLIT')
_m = ob_cube.modifiers.new('Mirror', 'MIRROR')
_m = ob_cube.modifiers.new('Armature', 'ARMATURE')
_m.object = ob_armature

# ---- collection membership
col_collection_1.objects.link(ob_camera)
col_collection_1.objects.link(ob_smaw)
col_collection_1.objects.link(ob_smaw_rocket_container)
col_collection_1.objects.link(ob_armature)
col_collection_1.objects.link(ob_cube)

# ---- scene / render settings (as saved in the file)
scene.camera = ob_camera
scene.frame_start = 1; scene.frame_end = 250; scene.frame_set(200)
scene.render.engine = 'BLENDER_EEVEE_NEXT'
scene.render.resolution_percentage = 50
scene.render.dither_intensity = 0.0
scene.cycles.use_denoising = False
scene.cycles.samples = 10
scene.cycles.sampling_pattern = 'TABULATED_SOBOL'
scene.cycles.light_sampling_threshold = 0.0
scene.cycles.use_adaptive_sampling = False
scene.cycles.use_light_tree = False
scene.cycles.blur_glossy = 0.0
scene.cycles.pixel_filter_type = 'GAUSSIAN'
scene.cycles.sample_clamp_indirect = 0.0
scene.view_settings.view_transform = 'Standard'
bpy.context.view_layer.update()

# ---- added for rendering (the .blend has no usable light): sun
light_auto_sun = bpy.data.lights.new('AutoSun', 'SUN')
light_auto_sun.energy = 3.0
light_auto_sun.angle = 0.0523599
ob_auto_sun = bpy.data.objects.new('AutoSun', light_auto_sun)
scene.collection.objects.link(ob_auto_sun)
ob_auto_sun.rotation_euler = (0.872665, 0.174533, 0.523599)
bpy.context.view_layer.update()

